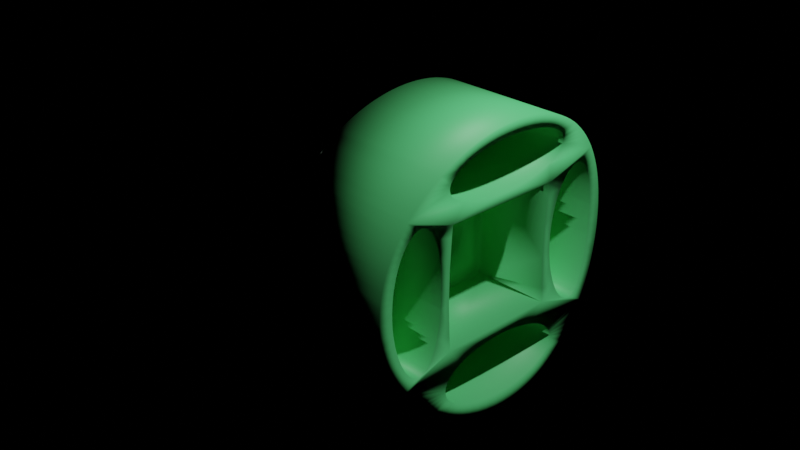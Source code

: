 # Source: continuum_segment_lightgreen.blend  (saved by Blender 3.6.13; exported with 4.5.12 LTS)
import bpy
from mathutils import Matrix  # noqa: F401  (used for matrix-valued properties, if any)

bpy.ops.wm.read_factory_settings(use_empty=True)
scene = bpy.context.scene
scene.name = 'Scene'

# ---- collections
col_collection = bpy.data.collections.new('Collection'); scene.collection.children.link(col_collection)

# ---- materials (node trees are filled in below, after node groups)
mat_material_001 = bpy.data.materials.new('Material.001')
mat_material_001.use_transparent_shadow = False

# ---- material node trees
mat_material_001.use_nodes = True; mat_material_001.node_tree.nodes.clear()
_N = mat_material_001.node_tree.nodes; _L = mat_material_001.node_tree.links
n0 = _N.new('ShaderNodeBsdfPrincipled'); n0.name = 'Principled BSDF'; n0.location = (10, 300)
n0.distribution = 'GGX'
n0.subsurface_method = 'RANDOM_WALK_SKIN'
n0.inputs[0].default_value = (0.1283, 0.8, 0.2508, 1.0)
n0.inputs[3].default_value = 1.45
n0.inputs[27].default_value = (0.0, 0.0, 0.0, 1.0)
n0.inputs[28].default_value = 1.0
n1 = _N.new('ShaderNodeOutputMaterial'); n1.name = 'Material Output'; n1.location = (300, 300)
_L.new(n0.outputs[0], n1.inputs[0])
n1.is_active_output = True

# ---- world
world_world = bpy.data.worlds.new('World'); scene.world = world_world
world_world.use_nodes = True; world_world.node_tree.nodes.clear()
_N = world_world.node_tree.nodes; _L = world_world.node_tree.links
n0 = _N.new('ShaderNodeOutputWorld'); n0.name = 'World Output'; n0.location = (300, 300)
n1 = _N.new('ShaderNodeBsdfGlass'); n1.name = 'Glass BSDF'; n1.location = (10, 300)
n1.distribution = 'BECKMANN'
n1.inputs[0].default_value = (0.8, 0.09022, 0.61, 1.0)
n1.inputs[2].default_value = 1.45
_L.new(n1.outputs[0], n0.inputs[0])
n0.is_active_output = True
world_world.color = (0.05088, 0.05088, 0.05088)
world_world.use_sun_shadow = False
world_world.sun_shadow_jitter_overblur = 0.0

# ---- cameras
cam_camera = bpy.data.cameras.new('Camera')
cam_camera.clip_end = 100.0
cam_camera.ortho_scale = 7.314

# ---- lights
light_light = bpy.data.lights.new('Light', 'POINT')
light_light.transmission_factor = 0.0
light_light.energy = 1000.0
light_light.shadow_soft_size = 0.1
light_light.shadow_maximum_resolution = 0.006
light_light.use_absolute_resolution = True

# ---- meshes
me_continuum_segment = bpy.data.meshes.new('continuum_segment')
me_continuum_segment.from_pydata([(-1.221, -0.483, -0.485), (-1.237, -0.4799, -0.5272), (-1.1, -0.4808, -0.5158), (0.4212, -0.483, 0.485), (0.4366, -0.4799, 0.5272), (0.3, -0.4808, 0.5158), (-0.9686, -0.4471, 0.8544), (-1.004, -0.4448, 0.8722), (-1.63, -0.4466, 0.8582), (-1.038, -0.4422, 0.8924), (-1.064, -0.4398, 0.9108), (-1.089, -0.437, 0.9315), (-1.104, -0.4349, 0.9468), (-1.118, -0.4326, 0.9632), (-1.135, -0.4288, 0.9899), (-1.144, -0.4254, 1.013), (-1.609, -0.4427, 0.8884), (-1.558, -0.434, 0.9535), (-1.149, -0.4221, 1.035), (-1.504, -0.425, 1.016), (-1.446, -0.416, 1.075), (-1.15, -0.4199, 1.05), (-1.385, -0.4069, 1.131), (-1.148, -0.4166, 1.071), (-1.142, -0.4131, 1.093), (-1.302, -0.3954, 1.199), (-1.131, -0.4092, 1.118), (-1.111, -0.4045, 1.145), (-1.333, -0.4654, 0.691), (-1.1, -0.4787, 0.5422), (-1.365, -0.4625, 0.7191), (-1.378, -0.4616, 0.7278), (-1.313, -0.4678, 0.6672), (-1.295, -0.4702, 0.6417), (-1.274, -0.4732, 0.608), (-1.699, -0.4592, 0.75), (-1.738, -0.4668, 0.6773), (-1.614, -0.4714, 0.6287), (-1.593, -0.4685, 0.6599), (-1.575, -0.4664, 0.6815), (-1.666, -0.453, 0.8049), (-1.556, -0.4644, 0.7013), (-1.542, -0.4631, 0.7138), (-1.527, -0.4619, 0.7251), (-1.514, -0.4611, 0.7326), (-1.501, -0.4604, 0.7389), (-1.49, -0.46, 0.7432), (-1.479, -0.4596, 0.7466), (-1.468, -0.4594, 0.7487), (-1.457, -0.4593, 0.7498), (-1.447, -0.4592, 0.75), (-1.436, -0.4593, 0.7492), (-1.425, -0.4595, 0.7475), (-1.415, -0.4598, 0.7448), (-1.403, -0.4602, 0.7406), (-0.6842, -0.4568, 0.7724), (-0.7894, -0.4543, 0.7936), (-0.7, -0.4787, 0.5422), (-1.391, -0.4608, 0.7355), (-0.9273, -0.4492, 0.8366), (-0.885, -0.4511, 0.8212), (0.6242, -0.4595, 0.7472), (0.6352, -0.4593, 0.7491), (0.8299, -0.4465, 0.8587), (0.6014, -0.4603, 0.7401), (0.6134, -0.4598, 0.7444), (0.173, -0.4468, 0.8564), (0.132, -0.449, 0.8385), (0.3, -0.4787, 0.5422), (0.09011, -0.4509, 0.8229), (0.04291, -0.4527, 0.8079), (-0.1, -0.4787, 0.5422), (-0.004844, -0.4542, 0.795), (-0.1096, -0.4566, 0.7734), (-0.4555, -0.4591, 0.7508), (-0.1, -0.4808, 0.5158), (-0.3377, -0.4591, 0.751), (-0.2214, -0.4583, 0.7586), (0.65, -0.4592, 0.75), (0.6606, -0.4593, 0.7495), (0.6711, -0.4594, 0.7481), (0.6823, -0.4597, 0.7457), (0.6932, -0.4601, 0.7422), (0.7057, -0.4606, 0.737), (0.7175, -0.4613, 0.7308), (0.7319, -0.4623, 0.7215), (0.8658, -0.453, 0.8048), (0.7455, -0.4634, 0.711), (0.899, -0.4592, 0.75), (0.7791, -0.4668, 0.677), (0.8007, -0.4695, 0.6485), (0.9383, -0.4668, 0.6774), (0.8199, -0.4723, 0.6181), (0.9737, -0.4737, 0.6025), (0.8678, -0.4807, 0.5159), (1.009, -0.4808, 0.5158), (0.8565, -0.4786, 0.544), (0.8394, -0.4755, 0.5817), (0.4722, -0.4736, 0.6041), (0.4924, -0.4705, 0.6382), (0.5108, -0.468, 0.6644), (0.5315, -0.4656, 0.689), (0.4544, -0.4766, 0.5686), (0.5632, -0.4627, 0.718), (0.5763, -0.4617, 0.727), (0.5899, -0.4609, 0.7348), (0.3013, -0.4027, 1.156), (0.5019, -0.3954, 1.199), (0.2814, -0.3995, 1.175), (0.2599, -0.3965, 1.193), (0.3251, -0.4077, 1.127), (0.3389, -0.4118, 1.101), (0.5851, -0.4069, 1.131), (0.3466, -0.4154, 1.079), (0.6459, -0.416, 1.075), (0.3498, -0.4188, 1.057), (0.7036, -0.425, 1.016), (0.3492, -0.422, 1.036), (0.7577, -0.434, 0.9538), (0.3448, -0.4252, 1.015), (0.8086, -0.4427, 0.8884), (0.3355, -0.4286, 0.9913), (0.3191, -0.4324, 0.9648), (0.3057, -0.4347, 0.9484), (0.291, -0.4368, 0.9334), (0.2673, -0.4395, 0.913), (0.2417, -0.4419, 0.8947), (0.208, -0.4445, 0.8744), (-1.077, -0.3988, 1.179), (-1.049, -0.395, 1.201), (-1.255, -0.3893, 1.233), (-1.186, -0.381, 1.278), (-1.018, -0.3916, 1.22), (-1.114, -0.3731, 1.319), (-1.04, -0.3657, 1.356), (-0.9817, -0.3881, 1.239), (-0.9645, -0.359, 1.39), (-0.944, -0.385, 1.257), (-0.9006, -0.3818, 1.273), (-0.8869, -0.353, 1.419), (-0.8564, -0.3791, 1.288), (-0.8082, -0.3478, 1.443), (-0.7575, -0.3742, 1.314), (-0.7282, -0.3434, 1.464), (-0.6499, -0.3704, 1.333), (-0.6469, -0.34, 1.48), (-0.5651, -0.3375, 1.491), (-0.536, -0.368, 1.345), (-0.4826, -0.336, 1.498), (-0.4189, -0.3671, 1.35), (-0.3998, -0.3355, 1.5), (-0.3174, -0.336, 1.498), (-0.3012, -0.3676, 1.347), (-0.2351, -0.3375, 1.491), (-0.186, -0.3695, 1.338), (-0.1531, -0.34, 1.48), (-0.07207, -0.3434, 1.464), (-0.07605, -0.3728, 1.321), (0.008155, -0.3478, 1.443), (0.02589, -0.3774, 1.297), (0.08723, -0.353, 1.419), (0.07197, -0.38, 1.283), (0.1645, -0.359, 1.39), (0.1173, -0.383, 1.267), (0.2401, -0.3657, 1.357), (0.1573, -0.386, 1.251), (0.196, -0.3894, 1.232), (0.3139, -0.3731, 1.319), (0.2287, -0.3928, 1.214), (0.3854, -0.381, 1.278), (0.4547, -0.3893, 1.233), (0.942, -0.4979, 0.1722), (0.945, -0.4987, 0.136), (1.095, -0.4989, 0.1239), (1.099, -0.4997, 0.06216), (0.9499, -0.5, 0.01886), (1.1, -0.5, 0.0), (1.099, -0.4999, -0.04133), (0.9474, -0.4993, -0.0988), (1.096, -0.4992, -0.1068), (1.09, -0.4979, -0.1721), (0.942, -0.4979, -0.1721), (1.086, -0.4969, -0.206), (0.9375, -0.4967, -0.214), (1.072, -0.494, -0.2878), (0.9206, -0.4924, -0.324), (1.054, -0.4902, -0.3682), (1.033, -0.4858, -0.4426), (0.8969, -0.4869, -0.4259), (1.009, -0.4808, -0.5158), (0.5334, -0.4654, -0.691), (0.3, -0.4787, -0.5422), (0.5648, -0.4625, -0.7191), (0.5776, -0.4616, -0.7278), (0.513, -0.4678, -0.6672), (0.4947, -0.4702, -0.6417), (0.4744, -0.4732, -0.608), (0.8832, -0.4839, -0.472), (0.8672, -0.4806, -0.5173), (1.005, -0.48, -0.526), (0.8508, -0.4775, -0.5572), (0.9738, -0.4737, -0.6023), (0.9384, -0.4668, -0.6773), (0.8321, -0.4743, -0.596), (0.8136, -0.4714, -0.6287), (0.8989, -0.4592, -0.7502), (0.7925, -0.4685, -0.6599), (0.7753, -0.4664, -0.6815), (0.8557, -0.4512, -0.8204), (0.7143, -0.4611, -0.7326), (0.7013, -0.4604, -0.7389), (0.8299, -0.4465, -0.8587), (0.7564, -0.4644, -0.7013), (0.7421, -0.4631, -0.7138), (0.7267, -0.4619, -0.7251), (0.6902, -0.46, -0.7432), (0.6786, -0.4596, -0.7466), (0.668, -0.4594, -0.7487), (0.6573, -0.4593, -0.7498), (0.6468, -0.4592, -0.75), (0.6363, -0.4593, -0.7492), (0.6253, -0.4595, -0.7475), (0.1686, -0.4471, -0.8544), (0.6146, -0.4598, -0.7448), (0.6028, -0.4602, -0.7406), (-0.1158, -0.4568, -0.7724), (-0.01061, -0.4543, -0.7936), (-0.1, -0.4787, -0.5422), (0.5913, -0.4608, -0.7355), (0.1273, -0.4492, -0.8366), (0.08497, -0.4511, -0.8212), (-1.424, -0.4595, -0.7472), (-1.435, -0.4593, -0.7491), (-1.63, -0.4466, -0.8582), (-1.401, -0.4603, -0.7401), (-1.413, -0.4598, -0.7444), (-0.973, -0.4468, -0.8564), (-0.932, -0.449, -0.8385), (-1.1, -0.4787, -0.5422), (-0.8901, -0.4509, -0.8229), (-0.8429, -0.4527, -0.8079), (-0.7, -0.4787, -0.5422), (-0.7952, -0.4542, -0.795), (-0.6904, -0.4566, -0.7734), (-0.3445, -0.4591, -0.7508), (-0.7, -0.4808, -0.5158), (-0.4623, -0.4591, -0.751), (-0.5786, -0.4583, -0.7586), (-1.45, -0.4592, -0.75), (-1.461, -0.4593, -0.7495), (-1.471, -0.4594, -0.7481), (-1.482, -0.4597, -0.7457), (-1.493, -0.4601, -0.7422), (-1.506, -0.4606, -0.737), (-1.518, -0.4613, -0.7308), (-1.532, -0.4623, -0.7215), (-1.656, -0.4512, -0.8204), (-1.545, -0.4634, -0.711), (-1.699, -0.4592, -0.75), (-1.579, -0.4668, -0.677), (-1.601, -0.4695, -0.6485), (-1.738, -0.4668, -0.6773), (-1.62, -0.4723, -0.6181), (-1.774, -0.4737, -0.6027), (-1.668, -0.4807, -0.5159), (-1.805, -0.48, -0.526), (-1.657, -0.4786, -0.544), (-1.639, -0.4755, -0.5817), (-1.272, -0.4736, -0.6041), (-1.292, -0.4705, -0.6382), (-1.311, -0.468, -0.6644), (-1.332, -0.4656, -0.689), (-1.254, -0.4766, -0.5686), (-1.363, -0.4627, -0.718), (-1.376, -0.4617, -0.727), (-1.39, -0.4609, -0.7348), (0.3308, -0.4092, -1.118), (0.311, -0.4045, -1.145), (0.5213, -0.398, -1.184), (0.2382, -0.4422, -0.8924), (0.2644, -0.4398, -0.9108), (0.2041, -0.4448, -0.8722), (0.289, -0.437, -0.9315), (0.3042, -0.4349, -0.9468), (0.318, -0.4326, -0.9632), (0.3422, -0.4131, -1.093), (0.3444, -0.4254, -1.013), (0.3491, -0.4221, -1.035), (0.7579, -0.434, -0.9536), (0.3348, -0.4288, -0.9899), (0.795, -0.4404, -0.9066), (0.3481, -0.4166, -1.071), (0.5849, -0.4069, -1.131), (0.35, -0.4199, -1.05), (0.6459, -0.416, -1.075), (0.7037, -0.425, -1.016), (0.277, -0.3988, -1.179), (0.2485, -0.395, -1.201), (0.4447, -0.3881, -1.24), (0.3855, -0.381, -1.278), (0.3142, -0.3731, -1.319), (0.2181, -0.3916, -1.22), (0.2402, -0.3657, -1.357), (0.1817, -0.3881, -1.239), (0.1642, -0.359, -1.39), (0.144, -0.385, -1.257), (0.1006, -0.3818, -1.273), (0.08705, -0.353, -1.419), (0.05638, -0.3791, -1.288), (0.008165, -0.3478, -1.443), (-0.04246, -0.3742, -1.314), (-0.07198, -0.3434, -1.464), (-0.1501, -0.3704, -1.333), (-0.1528, -0.34, -1.479), (-0.235, -0.3375, -1.491), (-0.264, -0.368, -1.345), (-0.3176, -0.336, -1.498), (-0.3811, -0.3671, -1.35), (-0.4, -0.3355, -1.5), (-0.4827, -0.336, -1.498), (-0.4988, -0.3676, -1.347), (-0.565, -0.3375, -1.491), (-0.614, -0.3695, -1.338), (-0.6467, -0.34, -1.48), (-0.728, -0.3434, -1.464), (-0.724, -0.3728, -1.321), (-0.8084, -0.3478, -1.443), (-0.8259, -0.3774, -1.297), (-0.887, -0.353, -1.419), (-0.872, -0.38, -1.283), (-0.9645, -0.359, -1.39), (-0.9173, -0.383, -1.267), (-1.04, -0.3657, -1.357), (-0.9573, -0.386, -1.251), (-0.996, -0.3894, -1.232), (-1.114, -0.3731, -1.319), (-1.029, -0.3928, -1.214), (-1.186, -0.381, -1.278), (-1.06, -0.3965, -1.193), (-1.081, -0.3995, -1.175), (-1.302, -0.3954, -1.199), (-1.245, -0.3881, -1.239), (-1.101, -0.4027, -1.156), (-1.125, -0.4077, -1.127), (-1.321, -0.398, -1.184), (-1.139, -0.4118, -1.101), (-1.385, -0.4069, -1.131), (-1.147, -0.4154, -1.079), (-1.446, -0.416, -1.075), (-1.15, -0.4188, -1.057), (-1.503, -0.425, -1.016), (-1.149, -0.422, -1.036), (-1.558, -0.434, -0.9536), (-1.145, -0.4252, -1.015), (-1.595, -0.4404, -0.9066), (-1.135, -0.4286, -0.9913), (-1.119, -0.4324, -0.9648), (-1.106, -0.4347, -0.9484), (-1.091, -0.4368, -0.9334), (-1.067, -0.4395, -0.913), (-1.042, -0.4419, -0.8947), (-1.008, -0.4445, -0.8744), (-1.673, -0.4819, -0.5006), (-1.688, -0.4849, -0.4564), (-1.833, -0.4858, -0.4424), (-1.714, -0.4908, -0.3575), (-1.854, -0.4902, -0.3682), (-1.872, -0.494, -0.2875), (-1.733, -0.4955, -0.2499), (-1.886, -0.4969, -0.206), (-1.742, -0.4979, -0.1722), (-1.89, -0.4979, -0.1721), (-1.745, -0.4987, -0.136), (-1.896, -0.4992, -0.107), (-1.75, -0.5, -0.01886), (-1.899, -0.4999, -0.04133), (-1.899, -0.4999, 0.04135), (-1.747, -0.4993, 0.0988), (-1.895, -0.4989, 0.1239), (-1.89, -0.4979, 0.1722), (-1.742, -0.4979, 0.1721), (-1.882, -0.4962, 0.2302), (-1.738, -0.4967, 0.214), (-1.872, -0.494, 0.2876), (-1.721, -0.4924, 0.324), (-1.854, -0.4902, 0.3684), (-1.832, -0.4855, 0.4478), (-1.697, -0.4869, 0.4259), (-1.809, -0.4808, 0.5158), (-1.683, -0.4839, 0.472), (-1.667, -0.4806, 0.5173), (-1.774, -0.4737, 0.6025), (-1.651, -0.4775, 0.5572), (-1.632, -0.4743, 0.596), (0.8734, -0.4819, 0.5006), (0.8881, -0.4849, 0.4564), (1.032, -0.4855, 0.4478), (0.9137, -0.4908, 0.3575), (1.09, -0.4979, 0.1721), (1.082, -0.4962, 0.23), (0.9329, -0.4955, 0.2499), (1.072, -0.494, 0.2876), (1.054, -0.4902, 0.3681), (-0.1, -0.4949, -0.2646), (-0.1429, -0.4932, -0.3064), (-0.1, -0.4808, -0.5158), (-0.1705, -0.4922, -0.3276), (-0.2, -0.4913, -0.3464), (-0.231, -0.4905, -0.3625), (-0.2632, -0.4898, -0.3759), (-0.2964, -0.4892, -0.3863), (-0.3305, -0.4888, -0.3939), (-0.3652, -0.4885, -0.3985), (-0.4, -0.4884, -0.4), (-0.228, -0.4584, -0.758), (-0.4348, -0.4885, -0.3985), (-0.4695, -0.4888, -0.3939), (-0.5035, -0.4892, -0.3864), (-0.5368, -0.4898, -0.3759), (-0.569, -0.4905, -0.3625), (-0.6, -0.4913, -0.3464), (-0.6294, -0.4922, -0.3277), (-0.6571, -0.4932, -0.3064), (-0.7, -0.4949, -0.2646), (0.4564, -0.4762, -0.573), (0.4386, -0.4795, -0.532), (0.3, -0.4808, -0.5158), (0.4322, -0.4807, -0.5159), (0.4229, -0.4826, -0.4901), (0.4079, -0.4858, -0.443), (0.395, -0.4887, -0.3952), (0.3, -0.4922, -0.3294), (0.3734, -0.4939, -0.2904), (0.3, -0.4979, -0.1721), (0.3586, -0.4977, -0.1786), (0.3, -0.4991, -0.1098), (0.351, -0.4997, -0.06228), (0.3, -0.4991, 0.1098), (0.3508, -0.4998, 0.05554), (0.3, -0.4979, 0.1721), (0.358, -0.4979, 0.172), (0.3, -0.4922, 0.3294), (0.3724, -0.4942, 0.2842), (0.3936, -0.489, 0.3894), (-0.7, -0.4949, 0.2646), (-0.6571, -0.4932, 0.3064), (-0.7, -0.4808, 0.5158), (-0.6293, -0.4922, 0.3277), (-0.6, -0.4913, 0.3464), (-0.5691, -0.4905, 0.3625), (-0.5368, -0.4898, 0.3759), (-0.5034, -0.4892, 0.3864), (-0.4695, -0.4888, 0.3939), (-0.435, -0.4885, 0.3985), (-0.4, -0.4884, 0.4), (-0.572, -0.4584, 0.758), (-0.3651, -0.4885, 0.3985), (-0.3305, -0.4888, 0.3939), (-0.2963, -0.4892, 0.3863), (-0.2632, -0.4898, 0.3759), (-0.231, -0.4905, 0.3626), (-0.2, -0.4913, 0.3464), (-0.1705, -0.4922, 0.3276), (-0.1429, -0.4932, 0.3064), (-0.1, -0.4949, 0.2646), (-1.256, -0.4762, 0.573), (-1.239, -0.4795, 0.532), (-1.1, -0.4808, 0.5158), (-1.232, -0.4807, 0.5159), (-1.223, -0.4826, 0.4901), (-1.208, -0.4858, 0.443), (-1.195, -0.4887, 0.3952), (-1.1, -0.4922, 0.3294), (-1.173, -0.4939, 0.2904), (-1.1, -0.4979, 0.1721), (-1.159, -0.4977, 0.1786), (-1.1, -0.4991, 0.1098), (-1.151, -0.4997, 0.06228), (-1.1, -0.4991, -0.1098), (-1.151, -0.4998, -0.05554), (-1.1, -0.4979, -0.1721), (-1.158, -0.4979, -0.172), (-1.1, -0.4922, -0.3294), (-1.172, -0.4942, -0.2842), (-1.194, -0.489, -0.3894), (0.8734, 0.8536, 0.5006), (0.865, 0.8553, 0.523), (1.006, 0.8553, 0.5229), (-1.298, 0.9406, 1.202), (-1.049, 0.9404, 1.201), (-1.077, 0.9367, 1.179), (-1.111, 0.9309, 1.145), (-1.131, 0.9263, 1.118), (-1.385, 0.9285, 1.131), (-1.142, 0.9224, 1.093), (-1.148, 0.9189, 1.071), (-1.446, 0.9195, 1.075), (-1.15, 0.9156, 1.05), (-1.504, 0.9105, 1.016), (-1.149, 0.9133, 1.035), (-1.558, 0.9015, 0.9535), (-1.609, 0.8927, 0.8884), (-1.144, 0.9101, 1.013), (-1.627, 0.8895, 0.8634), (-1.135, 0.9066, 0.9899), (-1.118, 0.9028, 0.9632), (-1.104, 0.9005, 0.9468), (-1.089, 0.8985, 0.9315), (-1.064, 0.8957, 0.9108), (0.24, 0.9698, 1.357), (0.3139, 0.9624, 1.319), (0.2287, 0.9427, 1.214), (0.3857, 0.9545, 1.278), (0.2599, 0.939, 1.193), (0.196, 0.946, 1.232), (0.1573, 0.9494, 1.251), (0.1645, 0.9765, 1.39), (0.1173, 0.9525, 1.267), (0.087, 0.9825, 1.419), (0.07197, 0.9555, 1.283), (0.02589, 0.9581, 1.297), (0.008155, 0.9877, 1.443), (-0.07605, 0.9626, 1.321), (-0.07178, 0.992, 1.464), (-0.1531, 0.9955, 1.48), (-0.186, 0.966, 1.338), (-0.2351, 0.998, 1.491), (-0.3012, 0.9679, 1.347), (-0.3174, 0.9995, 1.498), (-0.4001, 1.0, 1.5), (-0.4189, 0.9684, 1.35), (-0.4826, 0.9995, 1.498), (-0.536, 0.9674, 1.345), (-0.5649, 0.998, 1.491), (-0.6469, 0.9955, 1.48), (-0.6499, 0.965, 1.333), (-0.7282, 0.992, 1.464), (-0.7575, 0.9613, 1.314), (-0.8082, 0.9877, 1.443), (-0.8872, 0.9825, 1.419), (-0.8564, 0.9564, 1.288), (-0.9645, 0.9765, 1.39), (-0.9006, 0.9536, 1.273), (-0.944, 0.9505, 1.257), (-1.04, 0.9697, 1.357), (-0.9817, 0.9474, 1.239), (-1.114, 0.9624, 1.319), (-1.018, 0.9438, 1.22), (-1.186, 0.9545, 1.278), (-1.255, 0.9461, 1.233), (0.2417, 0.8936, 0.8947), (0.2673, 0.896, 0.913), (0.8263, 0.8896, 0.8638), (0.208, 0.8909, 0.8744), (0.291, 0.8987, 0.9334), (0.3057, 0.9008, 0.9484), (0.3191, 0.9031, 0.9648), (0.3355, 0.9068, 0.9913), (0.3448, 0.9103, 1.015), (0.8086, 0.8927, 0.8884), (0.758, 0.9015, 0.9534), (0.7036, 0.9105, 1.016), (0.3492, 0.9135, 1.036), (0.6458, 0.9195, 1.075), (0.3498, 0.9167, 1.057), (0.5851, 0.9285, 1.131), (0.3466, 0.92, 1.079), (0.4976, 0.9406, 1.202), (0.3389, 0.9237, 1.101), (0.3251, 0.9278, 1.127), (0.3013, 0.9328, 1.156), (0.4547, 0.9461, 1.233), (0.2814, 0.936, 1.175), (0.5763, 0.8738, 0.727), (0.5632, 0.8728, 0.718), (0.25, 0.8661, 0.65), (0.9737, 0.8618, 0.6025), (0.8565, 0.8569, 0.544), (0.8394, 0.86, 0.5817), (0.9383, 0.8687, 0.6775), (0.8199, 0.8631, 0.6181), (0.899, 0.8762, 0.75), (0.8007, 0.8659, 0.6485), (0.7791, 0.8687, 0.677), (0.8641, 0.8828, 0.8076), (0.7455, 0.8721, 0.711), (0.7319, 0.8732, 0.7215), (0.7175, 0.8742, 0.7308), (0.7057, 0.8748, 0.737), (0.6932, 0.8754, 0.7422), (0.6823, 0.8758, 0.7457), (0.6711, 0.876, 0.7481), (0.6606, 0.8762, 0.7495), (0.65, 0.8762, 0.75), (0.6352, 0.8761, 0.7491), (0.6242, 0.8759, 0.7472), (0.6134, 0.8756, 0.7444), (0.6014, 0.8752, 0.7401), (0.5899, 0.8746, 0.7348), (0.5315, 0.8699, 0.689), (0.5108, 0.8674, 0.6644), (0.4924, 0.865, 0.6382), (0.4366, 0.8556, 0.5272), (0.25, 0.8553, 0.5229), (0.4544, 0.8589, 0.5686), (0.4722, 0.8619, 0.6041), (-1.038, 0.8933, 0.8924), (-1.004, 0.8907, 0.8722), (-1.05, 0.8661, 0.65), (-0.9686, 0.8884, 0.8544), (-0.9273, 0.8862, 0.8366), (-0.885, 0.8844, 0.8212), (-0.7894, 0.8811, 0.7936), (-0.6842, 0.8787, 0.7724), (-0.572, 0.8771, 0.758), (-0.4555, 0.8763, 0.7508), (-0.3377, 0.8763, 0.751), (-0.2214, 0.8772, 0.7586), (-0.1096, 0.8788, 0.7734), (-0.004844, 0.8813, 0.795), (0.04291, 0.8828, 0.8079), (0.09011, 0.8846, 0.8229), (0.132, 0.8865, 0.8385), (0.173, 0.8887, 0.8564), (-1.295, 0.8653, 0.6417), (-1.313, 0.8677, 0.6672), (-1.274, 0.8622, 0.608), (-1.333, 0.8701, 0.691), (-1.365, 0.8729, 0.7191), (-1.378, 0.8739, 0.7278), (-1.415, 0.8757, 0.7448), (-1.403, 0.8752, 0.7406), (-1.391, 0.8747, 0.7355), (-1.425, 0.876, 0.7475), (-1.436, 0.8761, 0.7492), (-1.447, 0.8762, 0.75), (-1.457, 0.8762, 0.7498), (-1.468, 0.8761, 0.7487), (-1.479, 0.8759, 0.7466), (-1.49, 0.8755, 0.7432), (-1.501, 0.875, 0.7389), (-1.514, 0.8744, 0.7326), (-1.527, 0.8736, 0.7251), (-1.542, 0.8724, 0.7138), (-1.664, 0.8827, 0.8075), (-1.556, 0.8711, 0.7013), (-1.699, 0.8762, 0.75), (-1.575, 0.8691, 0.6815), (-1.593, 0.867, 0.6599), (-1.738, 0.8687, 0.6775), (-1.614, 0.8641, 0.6287), (-1.632, 0.8612, 0.596), (-1.774, 0.8618, 0.6025), (-1.651, 0.8579, 0.5572), (-1.806, 0.8553, 0.5229), (0.9499, 0.8355, 0.01886), (1.099, 0.8356, -0.04133), (0.9474, 0.8362, -0.0988), (1.097, 0.8362, -0.1013), (0.943, 0.8374, -0.1612), (1.091, 0.8373, -0.1611), (0.9375, 0.8388, -0.214), (0.8881, 0.8505, 0.4564), (1.032, 0.85, 0.4478), (0.9137, 0.8447, 0.3575), (1.054, 0.8453, 0.3683), (0.9329, 0.84, 0.2499), (1.072, 0.8414, 0.2876), (0.9411, 0.8378, 0.1812), (1.089, 0.8378, 0.1811), (0.945, 0.8368, 0.136), (1.095, 0.8366, 0.1239), (1.099, 0.8356, 0.04112), (-1.699, 0.8762, -0.7499), (-1.579, 0.8687, -0.677), (-1.656, 0.8843, -0.8204), (-1.545, 0.8721, -0.711), (-1.64, 0.8871, -0.8436), (-1.532, 0.8732, -0.7215), (-1.518, 0.8742, -0.7308), (-1.506, 0.8748, -0.737), (-1.493, 0.8754, -0.7422), (-1.482, 0.8758, -0.7457), (-1.471, 0.876, -0.7481), (-1.461, 0.8762, -0.7495), (-1.45, 0.8762, -0.75), (-1.435, 0.8761, -0.7491), (-1.424, 0.8759, -0.7472), (-1.413, 0.8756, -0.7444), (-1.05, 0.8661, -0.65), (-1.401, 0.8752, -0.7401), (-1.39, 0.8746, -0.7348), (-1.376, 0.8738, -0.727), (-1.363, 0.8728, -0.718), (-1.332, 0.8699, -0.689), (-1.311, 0.8674, -0.6644), (-1.292, 0.865, -0.6382), (-1.272, 0.8619, -0.6041), (0.25, 0.8661, -0.65), (-0.01061, 0.8811, -0.7936), (-0.1158, 0.8787, -0.7724), (-0.4623, 0.8763, -0.751), (-0.3445, 0.8763, -0.7508), (-0.228, 0.8771, -0.758), (-0.5786, 0.8772, -0.7586), (-0.6904, 0.8788, -0.7734), (-0.7952, 0.8813, -0.795), (0.513, 0.8677, -0.6672), (0.5334, 0.8701, -0.691), (0.4564, 0.8592, -0.573), (0.4744, 0.8622, -0.608), (0.4947, 0.8653, -0.6417), (0.5648, 0.8729, -0.7191), (0.5776, 0.8739, -0.7278), (0.5913, 0.8747, -0.7355), (0.6028, 0.8752, -0.7406), (0.6146, 0.8757, -0.7448), (0.84, 0.8871, -0.844), (0.6253, 0.876, -0.7475), (0.6363, 0.8761, -0.7492), (0.6468, 0.8762, -0.75), (0.6573, 0.8762, -0.7498), (0.668, 0.8761, -0.7487), (0.6786, 0.8759, -0.7466), (0.6902, 0.8755, -0.7432), (0.7013, 0.875, -0.7389), (0.7143, 0.8744, -0.7326), (0.7267, 0.8736, -0.7251), (0.7421, 0.8724, -0.7138), (0.8557, 0.8843, -0.8204), (0.7564, 0.8711, -0.7013), (0.8992, 0.8762, -0.7498), (0.7753, 0.8691, -0.6815), (0.7925, 0.867, -0.6599), (0.9384, 0.8687, -0.6773), (0.8136, 0.8641, -0.6287), (0.8321, 0.8612, -0.596), (0.9737, 0.8618, -0.6025), (0.8508, 0.8579, -0.5572), (1.005, 0.8555, -0.526), (0.8672, 0.8548, -0.5173), (1.013, 0.8538, -0.503), (0.8832, 0.8516, -0.472), (1.035, 0.8492, -0.4363), (0.8969, 0.8486, -0.4259), (1.054, 0.8453, -0.3682), (0.9206, 0.8431, -0.324), (1.072, 0.8414, -0.2873), (1.086, 0.8385, -0.206), (0.25, 0.8373, -0.1611), (0.357, 0.8373, -0.1612), (0.3586, 0.8378, -0.1786), (0.25, 0.8538, -0.503), (0.3734, 0.8416, -0.2904), (0.395, 0.8468, -0.3952), (0.4079, 0.8497, -0.443), (0.4229, 0.8528, -0.4901), (0.4386, 0.856, -0.532), (0.25, 0.8378, 0.1811), (0.358, 0.8376, 0.172), (0.3508, 0.8357, 0.05554), (0.351, 0.8358, -0.06228), (0.4212, 0.8525, 0.485), (0.3936, 0.8464, 0.3894), (0.3724, 0.8413, 0.2842), (-1.733, 0.84, -0.2499), (-1.714, 0.8447, -0.3575), (-1.854, 0.8453, -0.3682), (-1.835, 0.8492, -0.436), (-1.688, 0.8505, -0.4564), (-1.813, 0.8538, -0.5032), (-1.673, 0.8536, -0.5006), (-1.805, 0.8555, -0.526), (-1.657, 0.8569, -0.544), (-1.774, 0.8618, -0.6027), (-1.639, 0.86, -0.5817), (-1.738, 0.8687, -0.6773), (-1.62, 0.8631, -0.6181), (-1.601, 0.8659, -0.6485), (-1.872, 0.8414, -0.2875), (-1.886, 0.8385, -0.206), (-1.743, 0.8373, -0.1612), (-1.891, 0.8374, -0.1612), (-1.745, 0.8368, -0.136), (-1.897, 0.8362, -0.1014), (-1.75, 0.8355, -0.01886), (-1.667, 0.8548, 0.5173), (-1.683, 0.8516, 0.472), (-1.832, 0.85, 0.4478), (-1.697, 0.8486, 0.4259), (-1.854, 0.8453, 0.3681), (-1.721, 0.8431, 0.324), (-1.872, 0.8414, 0.2876), (-1.738, 0.8388, 0.214), (-1.889, 0.8378, 0.1811), (-1.741, 0.8378, 0.1812), (-1.895, 0.8366, 0.1239), (-1.747, 0.8362, 0.0988), (-1.899, 0.8356, 0.04136), (-1.899, 0.8356, -0.04133), (-1.05, 0.8378, 0.1811), (-1.159, 0.8378, 0.1786), (-1.173, 0.8416, 0.2904), (-1.208, 0.8497, 0.443), (-1.223, 0.8528, 0.4901), (-1.05, 0.8553, 0.5229), (-1.239, 0.856, 0.532), (-1.256, 0.8592, 0.573), (-1.195, 0.8468, 0.3952), (-1.05, 0.8373, -0.1611), (-1.151, 0.8357, -0.05554), (-1.151, 0.8358, 0.06228), (-1.254, 0.8589, -0.5686), (-1.237, 0.8556, -0.5272), (-1.05, 0.8538, -0.503), (-1.228, 0.8538, -0.5031), (-1.221, 0.8525, -0.485), (-1.194, 0.8464, -0.3894), (-1.172, 0.8413, -0.2842), (-1.158, 0.8376, -0.172), (0.3491, 0.9133, -1.035), (0.7036, 0.9105, -1.016), (0.35, 0.9156, -1.05), (0.6459, 0.9195, -1.075), (0.3481, 0.9189, -1.071), (0.5863, 0.9284, -1.13), (0.3422, 0.9224, -1.093), (0.5233, 0.9372, -1.182), (0.3308, 0.9263, -1.118), (0.3348, 0.9066, -0.9899), (0.3444, 0.9101, -1.013), (0.8002, 0.8942, -0.8997), (0.7579, 0.9015, -0.9536), (0.318, 0.9028, -0.9632), (0.3042, 0.9005, -0.9468), (0.289, 0.8985, -0.9315), (0.2644, 0.8957, -0.9108), (0.2382, 0.8933, -0.8924), (0.2041, 0.8907, -0.8722), (0.1686, 0.8884, -0.8544), (0.1273, 0.8862, -0.8366), (0.08497, 0.8844, -0.8212), (-1.186, 0.9545, -1.278), (-1.081, 0.936, -1.175), (-1.06, 0.939, -1.193), (-1.114, 0.9624, -1.319), (-1.029, 0.9427, -1.214), (-1.04, 0.9697, -1.357), (-0.996, 0.946, -1.232), (-0.9573, 0.9494, -1.251), (-0.9646, 0.9764, -1.39), (-0.9173, 0.9525, -1.267), (-0.887, 0.9825, -1.419), (-0.872, 0.9555, -1.283), (-0.8259, 0.9581, -1.297), (-0.8083, 0.9877, -1.443), (-0.724, 0.9626, -1.321), (-0.728, 0.992, -1.464), (-0.6468, 0.9955, -1.48), (-0.614, 0.966, -1.338), (-0.565, 0.998, -1.491), (-0.4988, 0.9679, -1.347), (-0.4828, 0.9995, -1.498), (-0.4, 1.0, -1.5), (-0.3811, 0.9684, -1.35), (-0.3171, 0.9995, -1.498), (-0.264, 0.9674, -1.345), (-0.235, 0.998, -1.491), (-0.1531, 0.9955, -1.48), (-0.1501, 0.965, -1.333), (-0.07198, 0.992, -1.464), (-0.04246, 0.9613, -1.314), (0.00793, 0.9877, -1.443), (0.08705, 0.9825, -1.419), (0.05638, 0.9564, -1.288), (0.1647, 0.9764, -1.39), (0.1006, 0.9536, -1.273), (0.144, 0.9505, -1.257), (0.2402, 0.9697, -1.357), (0.1817, 0.9474, -1.239), (0.3139, 0.9624, -1.319), (0.5213, 0.9375, -1.184), (0.277, 0.9367, -1.179), (0.311, 0.9309, -1.145), (0.2181, 0.9438, -1.22), (0.2485, 0.9404, -1.201), (0.3855, 0.9545, -1.278), (0.4545, 0.9462, -1.233), (-1.008, 0.8909, -0.8744), (-1.042, 0.8936, -0.8947), (-0.973, 0.8887, -0.8564), (-0.8429, 0.8828, -0.8079), (-0.8901, 0.8846, -0.8229), (-0.932, 0.8865, -0.8385), (-1.067, 0.896, -0.913), (-1.091, 0.8987, -0.9334), (-1.106, 0.9008, -0.9484), (-1.139, 0.9237, -1.101), (-1.125, 0.9278, -1.127), (-1.321, 0.9375, -1.184), (-1.119, 0.9031, -0.9648), (-1.135, 0.9068, -0.9913), (-1.6, 0.8942, -0.8996), (-1.145, 0.9103, -1.015), (-1.147, 0.92, -1.079), (-1.386, 0.9284, -1.13), (-1.15, 0.9167, -1.057), (-1.446, 0.9195, -1.075), (-1.149, 0.9135, -1.036), (-1.503, 0.9105, -1.016), (-1.558, 0.9015, -0.9536), (-1.255, 0.9461, -1.233), (-1.101, 0.9328, -1.156), (-0.1, -1.2, -0.35), (-0.1, -1.2, -0.2646), (-0.1, -0.5047, -0.4824), (-0.1, -0.5169, -0.4712), (-0.1, -0.5307, -0.4621), (-0.1, -0.5459, -0.4554), (-0.1, -0.4814, -0.5258), (-0.1, -0.4867, -0.5101), (-0.1, -0.4946, -0.4955), (-0.1, -1.117, -0.4485), (-0.1, -1.134, -0.444), (-0.1, -1.1, -0.45), (-0.1, -1.15, -0.4366), (-0.1, -1.164, -0.4266), (-0.1, -0.5619, -0.4514), (-0.1, -0.5784, -0.45), (-0.1, -1.198, -0.3674), (-0.1, -1.194, -0.3842), (-0.1, -1.177, -0.4143), (-0.1, -1.187, -0.4), (-0.7, -1.2, 0.35), (-0.7, -1.2, 0.2646), (-0.7, -0.4814, 0.5258), (-0.7, -0.4867, 0.5101), (-0.7, -0.4946, 0.4955), (-0.7, -0.5047, 0.4824), (-0.7, -0.5169, 0.4712), (-0.7, -0.5307, 0.4621), (-0.7, -0.5459, 0.4554), (-0.7, -0.5619, 0.4514), (-0.7, -0.5784, 0.45), (-0.7, -1.1, 0.45), (-0.7, -1.117, 0.4485), (-0.7, -1.164, 0.4266), (-0.7, -1.177, 0.4143), (-0.7, -1.187, 0.4), (-0.7, -1.134, 0.444), (-0.7, -1.15, 0.4366), (-0.7, -1.198, 0.3674), (-0.7, -1.194, 0.3842), (-1.05, 0.05, 0.65), (-1.05, 0.05, -0.65), (0.25, 0.05, -0.65), (0.25, 0.05, 0.65), (-0.05359, 0.0, -0.2), (-0.02412, 0.0, -0.1368), (0.2, 0.0, -0.6), (-0.5368, 0.0, 0.3759), (-0.6, 0.0, 0.3464), (-1.0, 0.0, 0.6), (-0.6571, 0.0, 0.3064), (-0.7759, 0.0, -0.1368), (-0.7464, 0.0, -0.2), (-1.0, 0.0, -0.6), (-0.7064, 0.0, -0.2571), (-0.2632, 0.0, -0.3759), (-0.2, 0.0, -0.3464), (-0.7064, 0.0, 0.2571), (-0.7464, 0.0, 0.2), (-0.7759, 0.0, 0.1368), (-0.6571, 0.0, -0.3064), (-0.6, 0.0, -0.3464), (-0.5368, 0.0, -0.3759), (-0.1429, 0.0, -0.3064), (-0.09358, 0.0, -0.2571), (-0.7939, 0.0, 0.06946), (-0.8, 0.0, 0.0), (-0.7939, 0.0, -0.06946), (-0.4695, 0.0, -0.3939), (-0.4, 0.0, -0.4), (-0.3305, 0.0, -0.3939), (-0.006077, 0.0, -0.06946), (0.0, 0.0, 0.0), (0.2, 0.0, 0.6), (-0.2, 0.0, 0.3464), (-0.2632, 0.0, 0.3759), (-0.006077, 0.0, 0.06946), (-0.02412, 0.0, 0.1368), (-0.05359, 0.0, 0.2), (-0.09358, 0.0, 0.2571), (-0.1429, 0.0, 0.3064), (-0.3305, 0.0, 0.3939), (-0.4, 0.0, 0.4), (-0.4695, 0.0, 0.3939), (-1.009, 0.0007596, 0.6087), (0.2087, 0.0007596, 0.6087), (-1.017, 0.003015, 0.6171), (0.2171, 0.003015, 0.6171), (-1.025, 0.006699, 0.625), (0.225, 0.006699, 0.625), (-1.032, 0.0117, 0.6321), (0.2321, 0.0117, 0.6321), (-1.038, 0.01786, 0.6383), (0.2383, 0.01786, 0.6383), (-1.043, 0.025, 0.6433), (0.2433, 0.025, 0.6433), (0.241, 0.02132, 0.641), (-1.041, 0.02132, 0.641), (0.2453, 0.02887, 0.6453), (-1.045, 0.02887, 0.6453), (0.247, 0.0329, 0.647), (-1.047, 0.0329, 0.647), (0.2483, 0.03706, 0.6483), (-1.048, 0.03706, 0.6483), (0.2492, 0.04132, 0.6492), (-1.049, 0.04132, 0.6492), (-1.05, 0.04564, 0.6498), (0.2498, 0.04564, 0.6498), (0.2087, 0.0007596, -0.6087), (0.2171, 0.003015, -0.6171), (0.225, 0.006699, -0.625), (0.2321, 0.0117, -0.6321), (0.2383, 0.01786, -0.6383), (0.241, 0.02132, -0.641), (0.2433, 0.025, -0.6433), (0.2453, 0.02887, -0.6453), (0.247, 0.0329, -0.647), (0.2483, 0.03706, -0.6483), (0.2492, 0.04132, -0.6492), (0.2498, 0.04564, -0.6498), (-1.05, 0.04564, -0.6498), (-1.049, 0.04132, -0.6492), (-1.048, 0.03706, -0.6483), (-1.047, 0.0329, -0.647), (-1.045, 0.02887, -0.6453), (-1.043, 0.025, -0.6433), (-1.041, 0.02132, -0.641), (-1.038, 0.01786, -0.6383), (-1.032, 0.0117, -0.6321), (-1.025, 0.006699, -0.625), (-1.017, 0.003015, -0.6171), (-1.009, 0.0007596, -0.6087), (0.2, -0.592, 0.3342), (0.2, -0.5856, 0.45), (0.2, -1.1, 0.45), (0.2, -0.5856, -0.45), (0.2, -0.592, -0.3342), (0.2, -1.1, -0.45), (0.2, -0.5991, -0.1114), (0.2, -0.5991, 0.1114), (0.2003, -0.5784, -0.45), (-0.1, -0.4814, 0.5258), (-0.1, -1.2, 0.2646), (-0.1, -1.2, 0.35), (-0.1, -0.5619, 0.4514), (-0.1, -0.5459, 0.4554), (-0.1, -0.5307, 0.4621), (-0.1, -0.5169, 0.4712), (-0.1, -0.5047, 0.4824), (-0.1, -0.4946, 0.4955), (-0.1, -0.4867, 0.5101), (-0.1, -1.134, 0.444), (-0.1, -1.15, 0.4366), (-0.1, -1.198, 0.3674), (-0.1, -1.117, 0.4485), (-0.1, -1.1, 0.45), (-0.1, -0.5784, 0.45), (-0.1, -1.194, 0.3842), (-0.1, -1.187, 0.4), (-0.1, -1.164, 0.4266), (-0.1, -1.177, 0.4143), (0.2003, -0.5784, 0.45), (0.1, -1.2, 0.35), (-0.05359, -1.2, 0.2), (-0.02412, -1.2, 0.1368), (-0.006077, -1.2, 0.06946), (0.0, -1.2, 0.0), (0.1, -1.2, -0.35), (-0.006077, -1.2, -0.06946), (-0.02412, -1.2, -0.1368), (-0.09358, -1.2, -0.2571), (-0.05359, -1.2, -0.2), (-0.09358, -1.2, 0.2571), (-1.0, -0.592, -0.3342), (-1.0, -0.5856, -0.45), (-1.0, -1.1, -0.45), (-1.0, -0.5856, 0.45), (-1.0, -0.592, 0.3342), (-1.0, -1.1, 0.45), (-1.0, -0.5991, 0.1114), (-1.0, -0.5991, -0.1114), (-1.0, -0.5784, 0.45), (-0.7, -0.4814, -0.5258), (-0.7, -0.5784, -0.45), (-0.7, -0.5619, -0.4514), (-0.7, -0.5459, -0.4554), (-0.7, -0.5307, -0.4621), (-0.7, -0.5169, -0.4712), (-0.7, -1.2, -0.2646), (-0.7, -1.2, -0.35), (-0.7, -0.5047, -0.4824), (-0.7, -0.4946, -0.4955), (-0.7, -0.4867, -0.5101), (-0.7, -1.1, -0.45), (-0.7, -1.198, -0.3674), (-0.7, -1.194, -0.3842), (-0.7, -1.187, -0.4), (-0.7, -1.177, -0.4143), (-0.7, -1.134, -0.444), (-0.7, -1.117, -0.4485), (-0.7, -1.15, -0.4366), (-0.7, -1.164, -0.4266), (-1.0, -0.5784, -0.45), (-0.9, -1.2, -0.35), (-0.7464, -1.2, -0.2), (-0.7759, -1.2, -0.1368), (-0.7064, -1.2, -0.2571), (-0.7939, -1.2, -0.06946), (-0.8, -1.2, 0.0), (-0.9, -1.2, 0.35), (-0.7939, -1.2, 0.06946), (-0.7759, -1.2, 0.1368), (-0.7064, -1.2, 0.2571), (-0.7464, -1.2, 0.2), (0.2186, -0.5263, 0.4646), (0.226, -0.5168, 0.4713), (0.2455, -0.4989, 0.4894), (0.2521, -0.4945, 0.4956), (0.2618, -0.4892, 0.5049), (0.2673, -0.4867, 0.5102), (0.2792, -0.4825, 0.5218), (0.2834, -0.4814, 0.5258), (0.2986, -0.4788, 0.5408), (0.2692, -0.4859, 0.512), (0.2547, -0.4929, 0.4981), (0.2286, -0.5138, 0.4737), (0.2381, -0.5046, 0.4825), (0.2408, -0.5024, 0.485), (0.2158, -0.5307, 0.4621), (0.2173, -0.5283, 0.4635), (0.2049, -0.5544, 0.4529), (0.2026, -0.5628, 0.4512), (0.2012, -0.5698, 0.4504), (0.2059, -0.5515, 0.4537), (0.2081, -0.5458, 0.4555), (0.2106, -0.5401, 0.4576), (0.2007, -0.5741, 0.4501), (0.2012, -0.5698, -0.4504), (0.2018, -0.5664, -0.4507), (0.2028, -0.5619, -0.4514), (0.2048, -0.5547, -0.4528), (0.2059, -0.5515, -0.4537), (0.2114, -0.5385, -0.4583), (0.2081, -0.5458, -0.4555), (0.226, -0.5168, -0.4712), (0.2191, -0.5256, -0.4651), (0.2173, -0.5283, -0.4635), (0.2158, -0.5307, -0.4621), (0.2281, -0.5143, -0.4732), (0.2381, -0.5046, -0.4825), (0.2408, -0.5024, -0.485), (0.2521, -0.4945, -0.4956), (0.2547, -0.493, -0.4981), (0.2573, -0.4915, -0.5006), (0.2834, -0.4814, -0.5258), (0.2792, -0.4825, -0.5218), (0.2752, -0.4837, -0.5179), (0.2692, -0.4859, -0.512), (0.2673, -0.4867, -0.5102), (0.2986, -0.4788, -0.5408), (0.2049, -0.5612, -0.3327), (0.2012, -0.5764, 0.3334), (0.2049, -0.5612, 0.3327), (0.2109, -0.5467, 0.332), (0.2191, -0.5333, 0.3314), (0.2293, -0.5214, 0.3308), (0.2412, -0.5112, 0.3303), (0.2546, -0.503, 0.3299), (0.2691, -0.497, 0.3296), (0.2844, -0.4934, -0.3295), (0.2546, -0.503, -0.3299), (0.2691, -0.497, -0.3296), (0.2412, -0.5112, -0.3303), (0.2293, -0.5214, -0.3308), (0.2191, -0.5333, -0.3314), (0.2109, -0.5467, -0.332), (0.2012, -0.5764, -0.3334), (0.2546, -0.51, 0.11), (0.2412, -0.5182, 0.1101), (0.2293, -0.5284, 0.1103), (0.2191, -0.5403, 0.1105), (0.2109, -0.5537, 0.1107), (0.2049, -0.5682, 0.1109), (0.2012, -0.5835, 0.1112), (0.2691, -0.504, -0.1099), (0.2546, -0.51, -0.11), (0.2412, -0.5182, -0.1101), (0.2293, -0.5284, -0.1103), (0.2191, -0.5403, -0.1105), (0.2109, -0.5537, -0.1107), (0.2049, -0.5682, -0.1109), (0.2012, -0.5835, -0.1112), (0.2844, -0.4934, 0.3295), (0.2844, -0.5004, 0.1099), (0.2844, -0.5004, -0.1099), (0.2691, -0.504, 0.1099), (-1.002, -0.5681, -0.4505), (-1.003, -0.5628, -0.4512), (-1.013, -0.5347, -0.46), (-1.016, -0.5307, -0.4621), (-1.036, -0.5067, -0.4803), (-1.038, -0.5046, -0.4825), (-1.079, -0.4825, -0.5218), (-1.067, -0.4867, -0.5102), (-1.066, -0.4873, -0.5088), (-1.083, -0.4814, -0.5258), (-1.099, -0.4788, -0.5408), (-1.041, -0.5024, -0.485), (-1.046, -0.4989, -0.4894), (-1.05, -0.4958, -0.4937), (-1.052, -0.4945, -0.4956), (-1.062, -0.4892, -0.5049), (-1.019, -0.5263, -0.4646), (-1.023, -0.5198, -0.469), (-1.026, -0.5168, -0.4713), (-1.029, -0.5138, -0.4737), (-1.017, -0.5283, -0.4635), (-1.006, -0.5515, -0.4537), (-1.008, -0.5458, -0.4555), (-1.011, -0.5401, -0.4576), (-1.001, -0.5741, -0.4501), (-1.002, -0.5681, 0.4505), (-1.008, -0.5458, 0.4555), (-1.006, -0.5515, 0.4537), (-1.005, -0.5547, 0.4528), (-1.003, -0.5619, 0.4514), (-1.011, -0.5385, 0.4583), (-1.013, -0.5348, 0.46), (-1.026, -0.5168, 0.4712), (-1.023, -0.5198, 0.469), (-1.017, -0.5283, 0.4635), (-1.016, -0.5307, 0.4621), (-1.028, -0.5143, 0.4732), (-1.036, -0.5067, 0.4803), (-1.052, -0.4945, 0.4956), (-1.05, -0.4957, 0.4938), (-1.041, -0.5024, 0.485), (-1.038, -0.5046, 0.4825), (-1.057, -0.4915, 0.5006), (-1.066, -0.4873, 0.5088), (-1.083, -0.4816, 0.5251), (-1.079, -0.4825, 0.5218), (-1.075, -0.4837, 0.5179), (-1.067, -0.4867, 0.5102), (-1.099, -0.4788, 0.5408), (-1.013, -0.5421, 0.3318), (-1.023, -0.5278, 0.3311), (-1.036, -0.5155, 0.3305), (-1.05, -0.5055, 0.3301), (-1.066, -0.4982, 0.3297), (-1.002, -0.5747, -0.3333), (-1.006, -0.5579, -0.3325), (-1.013, -0.5421, -0.3318), (-1.023, -0.5278, -0.3311), (-1.036, -0.5155, -0.3305), (-1.05, -0.5055, -0.3301), (-1.066, -0.4982, -0.3297), (-1.083, -0.4937, -0.3295), (-1.083, -0.4937, 0.3295), (-1.006, -0.5579, 0.3325), (-1.002, -0.5747, 0.3333), (-1.05, -0.5125, -0.1101), (-1.036, -0.5225, -0.1102), (-1.023, -0.5348, -0.1104), (-1.013, -0.5491, -0.1106), (-1.006, -0.5649, -0.1109), (-1.002, -0.5818, -0.1112), (-1.066, -0.5052, 0.1099), (-1.05, -0.5125, 0.1101), (-1.036, -0.5225, 0.1102), (-1.023, -0.5348, 0.1104), (-1.013, -0.5491, 0.1106), (-1.006, -0.5649, 0.1109), (-1.002, -0.5818, 0.1112), (-1.083, -0.5006, -0.1099), (-1.083, -0.5006, 0.1099), (-1.066, -0.5052, -0.1099), (-0.9174, -1.198, 0.3674), (-0.9342, -1.194, 0.3842), (-0.95, -1.187, 0.4), (-0.9643, -1.177, 0.4143), (-0.9766, -1.164, 0.4266), (-0.9819, -1.157, 0.4319), (-0.9866, -1.15, 0.4366), (-0.9906, -1.142, 0.4406), (-0.994, -1.134, 0.444), (-0.9966, -1.126, 0.4466), (-0.9985, -1.117, 0.4485), (-0.9996, -1.109, 0.4496), (-0.9174, -1.198, -0.3674), (-0.9342, -1.194, -0.3842), (-0.95, -1.187, -0.4), (-0.9643, -1.177, -0.4143), (-0.9766, -1.164, -0.4266), (-0.9819, -1.157, -0.4319), (-0.9866, -1.15, -0.4366), (-0.9906, -1.142, -0.4406), (-0.994, -1.134, -0.444), (-0.9966, -1.126, -0.4466), (-0.9996, -1.109, -0.4496), (-0.9985, -1.117, -0.4485), (0.1174, -1.198, -0.3674), (0.1342, -1.194, -0.3842), (0.15, -1.187, -0.4), (0.1643, -1.177, -0.4143), (0.1766, -1.164, -0.4266), (0.1819, -1.157, -0.4319), (0.1866, -1.15, -0.4366), (0.1906, -1.142, -0.4406), (0.194, -1.134, -0.444), (0.1966, -1.126, -0.4466), (0.1985, -1.117, -0.4485), (0.1996, -1.109, -0.4496), (0.1174, -1.198, 0.3674), (0.1342, -1.194, 0.3842), (0.15, -1.187, 0.4), (0.1643, -1.177, 0.4143), (0.1766, -1.164, 0.4266), (0.1866, -1.15, 0.4366), (0.1819, -1.157, 0.4319), (0.1906, -1.142, 0.4406), (0.194, -1.134, 0.444), (0.1966, -1.126, 0.4466), (0.1985, -1.117, 0.4485), (0.1996, -1.109, 0.4496)], [], [(0, 1, 2), (3, 4, 5), (6, 7, 8), (8, 7, 9), (8, 9, 10), (10, 11, 8), (8, 11, 12), (8, 12, 13), (13, 14, 8), (8, 14, 15), (8, 15, 16), (16, 15, 17), (17, 15, 18), (17, 18, 19), (19, 18, 20), (20, 18, 21), (20, 21, 22), (21, 23, 22), (22, 23, 24), (22, 24, 25), (25, 24, 26), (25, 26, 27), (28, 29, 30), (30, 29, 31), (28, 32, 29), (29, 32, 33), (29, 33, 34), (35, 36, 37), (37, 38, 35), (35, 38, 39), (35, 39, 40), (40, 39, 41), (40, 41, 8), (8, 41, 42), (8, 42, 43), (43, 44, 8), (8, 44, 45), (8, 45, 46), (46, 47, 8), (8, 47, 48), (8, 48, 49), (49, 50, 8), (8, 50, 51), (8, 51, 6), (51, 52, 6), (6, 52, 53), (6, 53, 54), (55, 56, 57), (57, 56, 29), (54, 58, 6), (6, 58, 31), (6, 31, 59), (59, 31, 29), (59, 29, 60), (60, 29, 56), (61, 62, 63), (64, 65, 66), (66, 67, 68), (67, 69, 68), (68, 69, 70), (68, 70, 71), (71, 70, 72), (71, 72, 73), (74, 75, 76), (76, 75, 71), (76, 71, 77), (77, 71, 73), (62, 78, 63), (63, 78, 79), (63, 79, 80), (80, 81, 63), (63, 81, 82), (63, 82, 83), (83, 84, 63), (63, 84, 85), (63, 85, 86), (86, 85, 87), (86, 87, 88), (87, 89, 88), (88, 89, 90), (88, 90, 91), (91, 90, 92), (91, 92, 93), (94, 95, 96), (96, 95, 93), (96, 93, 97), (97, 93, 92), (98, 99, 68), (68, 99, 100), (68, 100, 101), (5, 4, 68), (68, 4, 102), (68, 102, 98), (101, 103, 68), (68, 103, 104), (68, 104, 66), (66, 104, 105), (66, 105, 64), (106, 107, 108), (108, 107, 109), (106, 110, 107), (107, 110, 111), (107, 111, 112), (112, 111, 113), (112, 113, 114), (114, 113, 115), (114, 115, 116), (116, 115, 117), (116, 117, 118), (118, 117, 119), (118, 119, 120), (120, 119, 63), (119, 121, 63), (63, 121, 122), (63, 122, 123), (123, 124, 63), (63, 124, 125), (63, 125, 126), (65, 61, 66), (66, 61, 63), (66, 63, 127), (127, 63, 126), (27, 128, 25), (25, 128, 129), (25, 129, 130), (130, 129, 131), (131, 129, 132), (131, 132, 133), (133, 132, 134), (134, 132, 135), (134, 135, 136), (135, 137, 136), (136, 137, 138), (136, 138, 139), (139, 138, 140), (139, 140, 141), (141, 140, 142), (141, 142, 143), (143, 142, 144), (143, 144, 145), (145, 144, 146), (146, 144, 147), (146, 147, 148), (148, 147, 149), (148, 149, 150), (150, 149, 151), (151, 149, 152), (151, 152, 153), (153, 152, 154), (153, 154, 155), (155, 154, 156), (156, 154, 157), (156, 157, 158), (158, 157, 159), (158, 159, 160), (160, 159, 161), (160, 161, 162), (162, 161, 163), (162, 163, 164), (163, 165, 164), (164, 165, 166), (164, 166, 167), (167, 166, 168), (167, 168, 169), (169, 168, 109), (169, 109, 170), (170, 109, 107), (171, 172, 173), (173, 172, 174), (174, 172, 175), (174, 175, 176), (176, 175, 177), (177, 175, 178), (177, 178, 179), (179, 178, 180), (180, 178, 181), (180, 181, 182), (182, 181, 183), (182, 183, 184), (184, 183, 185), (184, 185, 186), (186, 185, 187), (187, 185, 188), (187, 188, 189), (190, 191, 192), (192, 191, 193), (190, 194, 191), (191, 194, 195), (191, 195, 196), (188, 197, 189), (189, 197, 198), (189, 198, 199), (199, 198, 200), (199, 200, 201), (201, 200, 202), (200, 203, 202), (202, 203, 204), (202, 204, 205), (204, 206, 205), (205, 206, 207), (205, 207, 208), (209, 210, 211), (207, 212, 208), (208, 212, 213), (208, 213, 211), (211, 213, 214), (211, 214, 209), (210, 215, 211), (211, 215, 216), (211, 216, 217), (217, 218, 211), (211, 218, 219), (211, 219, 220), (220, 221, 222), (222, 221, 223), (222, 223, 224), (225, 226, 227), (227, 226, 191), (224, 228, 222), (222, 228, 193), (222, 193, 229), (229, 193, 191), (229, 191, 230), (230, 191, 226), (231, 232, 233), (234, 235, 236), (236, 237, 238), (237, 239, 238), (238, 239, 240), (238, 240, 241), (241, 240, 242), (241, 242, 243), (244, 245, 246), (246, 245, 241), (246, 241, 247), (247, 241, 243), (232, 248, 233), (233, 248, 249), (233, 249, 250), (250, 251, 233), (233, 251, 252), (233, 252, 253), (253, 254, 233), (233, 254, 255), (233, 255, 256), (256, 255, 257), (256, 257, 258), (257, 259, 258), (258, 259, 260), (258, 260, 261), (261, 260, 262), (261, 262, 263), (264, 265, 266), (266, 265, 263), (266, 263, 267), (267, 263, 262), (268, 269, 238), (238, 269, 270), (238, 270, 271), (2, 1, 238), (238, 1, 272), (238, 272, 268), (271, 273, 238), (238, 273, 274), (238, 274, 236), (236, 274, 275), (236, 275, 234), (276, 277, 278), (279, 280, 211), (220, 222, 211), (211, 222, 281), (211, 281, 279), (280, 282, 211), (211, 282, 283), (211, 283, 284), (276, 278, 285), (286, 287, 288), (284, 289, 211), (211, 289, 286), (211, 286, 290), (290, 286, 288), (285, 278, 291), (291, 278, 292), (291, 292, 293), (293, 292, 294), (293, 294, 287), (287, 294, 295), (287, 295, 288), (277, 296, 278), (278, 296, 297), (278, 297, 298), (298, 297, 299), (299, 297, 300), (300, 297, 301), (300, 301, 302), (302, 301, 303), (302, 303, 304), (303, 305, 304), (304, 305, 306), (304, 306, 307), (307, 306, 308), (307, 308, 309), (309, 308, 310), (309, 310, 311), (311, 310, 312), (311, 312, 313), (313, 312, 314), (314, 312, 315), (314, 315, 316), (316, 315, 317), (316, 317, 318), (318, 317, 319), (319, 317, 320), (319, 320, 321), (321, 320, 322), (321, 322, 323), (323, 322, 324), (324, 322, 325), (324, 325, 326), (326, 325, 327), (326, 327, 328), (328, 327, 329), (328, 329, 330), (330, 329, 331), (330, 331, 332), (331, 333, 332), (332, 333, 334), (332, 334, 335), (335, 334, 336), (335, 336, 337), (337, 336, 338), (339, 340, 338), (338, 340, 341), (338, 341, 337), (339, 342, 340), (340, 342, 343), (340, 343, 344), (344, 343, 345), (344, 345, 346), (346, 345, 347), (346, 347, 348), (348, 347, 349), (348, 349, 350), (350, 349, 351), (350, 351, 352), (352, 351, 353), (352, 353, 354), (354, 353, 233), (353, 355, 233), (233, 355, 356), (233, 356, 357), (357, 358, 233), (233, 358, 359), (233, 359, 360), (235, 231, 236), (236, 231, 233), (236, 233, 361), (361, 233, 360), (264, 362, 265), (265, 362, 363), (265, 363, 364), (364, 363, 365), (364, 365, 366), (366, 365, 367), (367, 365, 368), (367, 368, 369), (369, 368, 370), (369, 370, 371), (371, 370, 372), (371, 372, 373), (373, 372, 374), (373, 374, 375), (375, 374, 376), (376, 374, 377), (376, 377, 378), (378, 377, 379), (379, 377, 380), (379, 380, 381), (381, 380, 382), (381, 382, 383), (383, 382, 384), (383, 384, 385), (385, 384, 386), (386, 384, 387), (386, 387, 388), (387, 389, 388), (388, 389, 390), (388, 390, 391), (391, 390, 392), (391, 392, 36), (36, 392, 393), (36, 393, 37), (94, 394, 95), (95, 394, 395), (95, 395, 396), (396, 395, 397), (173, 398, 171), (171, 398, 399), (171, 399, 400), (400, 399, 401), (400, 401, 397), (397, 401, 402), (397, 402, 396), (403, 404, 405), (405, 404, 406), (405, 406, 407), (407, 408, 405), (405, 408, 409), (405, 409, 410), (410, 411, 405), (405, 411, 412), (405, 412, 413), (413, 245, 405), (405, 245, 244), (405, 244, 227), (227, 244, 414), (227, 414, 225), (413, 415, 245), (245, 415, 416), (245, 416, 417), (417, 418, 245), (245, 418, 419), (245, 419, 420), (420, 421, 245), (245, 421, 422), (245, 422, 423), (196, 424, 191), (191, 424, 425), (191, 425, 426), (426, 425, 427), (426, 427, 428), (428, 429, 426), (426, 429, 430), (426, 430, 431), (431, 430, 432), (431, 432, 433), (433, 432, 434), (433, 434, 435), (435, 434, 436), (435, 436, 437), (437, 436, 438), (437, 438, 439), (439, 438, 440), (439, 440, 441), (441, 440, 442), (441, 442, 5), (5, 442, 443), (5, 443, 3), (444, 445, 446), (446, 445, 447), (446, 447, 448), (448, 449, 446), (446, 449, 450), (446, 450, 451), (451, 452, 446), (446, 452, 453), (446, 453, 454), (454, 75, 446), (446, 75, 74), (446, 74, 57), (57, 74, 455), (57, 455, 55), (454, 456, 75), (75, 456, 457), (75, 457, 458), (458, 459, 75), (75, 459, 460), (75, 460, 461), (461, 462, 75), (75, 462, 463), (75, 463, 464), (34, 465, 29), (29, 465, 466), (29, 466, 467), (467, 466, 468), (467, 468, 469), (469, 470, 467), (467, 470, 471), (467, 471, 472), (472, 471, 473), (472, 473, 474), (474, 473, 475), (474, 475, 476), (476, 475, 477), (476, 477, 478), (478, 477, 479), (478, 479, 480), (480, 479, 481), (480, 481, 482), (482, 481, 483), (482, 483, 2), (2, 483, 484), (2, 484, 0), (485, 486, 487), (488, 489, 490), (490, 491, 488), (488, 491, 492), (488, 492, 493), (492, 494, 493), (493, 494, 495), (493, 495, 496), (496, 495, 497), (496, 497, 498), (498, 497, 499), (498, 499, 500), (500, 499, 501), (501, 499, 502), (501, 502, 503), (503, 502, 504), (503, 504, 505), (505, 506, 503), (503, 506, 507), (503, 507, 508), (509, 510, 511), (511, 510, 512), (511, 512, 513), (511, 514, 509), (509, 514, 515), (509, 515, 516), (516, 515, 517), (516, 517, 518), (517, 519, 518), (518, 519, 520), (518, 520, 521), (521, 520, 522), (521, 522, 523), (523, 522, 524), (524, 522, 525), (524, 525, 526), (526, 525, 527), (526, 527, 528), (528, 527, 529), (529, 527, 530), (529, 530, 531), (531, 530, 532), (531, 532, 533), (533, 532, 534), (534, 532, 535), (534, 535, 536), (536, 535, 537), (536, 537, 538), (538, 537, 539), (539, 537, 540), (539, 540, 541), (540, 542, 541), (541, 542, 543), (541, 543, 544), (544, 543, 545), (544, 545, 546), (546, 545, 547), (546, 547, 548), (548, 547, 489), (548, 489, 549), (549, 489, 488), (550, 551, 552), (550, 552, 553), (551, 554, 552), (552, 554, 555), (552, 555, 556), (556, 557, 552), (552, 557, 558), (552, 558, 559), (559, 558, 560), (560, 558, 561), (561, 558, 562), (561, 562, 563), (563, 562, 564), (563, 564, 565), (565, 564, 566), (565, 566, 567), (566, 568, 567), (567, 568, 569), (567, 569, 570), (512, 571, 513), (513, 571, 567), (513, 567, 572), (572, 567, 570), (573, 574, 575), (487, 486, 576), (486, 577, 576), (576, 577, 578), (576, 578, 579), (579, 578, 580), (579, 580, 581), (580, 582, 581), (581, 582, 583), (581, 583, 584), (584, 583, 585), (584, 585, 552), (552, 585, 586), (586, 587, 552), (552, 587, 588), (552, 588, 589), (589, 590, 552), (552, 590, 591), (552, 591, 592), (592, 593, 552), (552, 593, 594), (552, 594, 595), (595, 596, 552), (552, 596, 597), (552, 597, 575), (575, 597, 598), (575, 598, 573), (574, 599, 575), (575, 599, 600), (575, 600, 601), (602, 603, 604), (604, 603, 575), (604, 575, 605), (605, 575, 601), (508, 606, 503), (503, 606, 607), (503, 607, 608), (608, 607, 609), (608, 609, 610), (610, 611, 608), (608, 611, 612), (608, 612, 613), (613, 614, 608), (608, 614, 615), (608, 615, 575), (575, 615, 616), (575, 616, 617), (617, 618, 575), (575, 618, 619), (575, 619, 620), (620, 621, 575), (575, 621, 622), (575, 622, 552), (552, 622, 623), (552, 623, 553), (624, 625, 608), (624, 608, 626), (625, 627, 608), (608, 627, 628), (608, 628, 629), (630, 503, 631), (631, 503, 608), (631, 608, 632), (632, 608, 629), (630, 633, 503), (503, 633, 634), (503, 634, 635), (635, 636, 503), (503, 636, 637), (503, 637, 638), (638, 639, 503), (503, 639, 640), (503, 640, 641), (641, 642, 503), (503, 642, 643), (503, 643, 644), (644, 643, 645), (644, 645, 646), (645, 647, 646), (646, 647, 648), (646, 648, 649), (648, 650, 649), (649, 650, 651), (649, 651, 652), (652, 651, 653), (652, 653, 654), (655, 656, 657), (657, 656, 658), (657, 658, 659), (659, 658, 660), (659, 660, 661), (485, 487, 662), (662, 487, 663), (662, 663, 664), (664, 663, 665), (664, 665, 666), (666, 665, 667), (666, 667, 668), (668, 667, 669), (668, 669, 670), (670, 669, 671), (670, 671, 655), (655, 671, 672), (655, 672, 656), (673, 674, 675), (675, 674, 676), (675, 676, 677), (676, 678, 677), (677, 678, 679), (677, 679, 680), (680, 681, 677), (677, 681, 682), (677, 682, 683), (683, 684, 677), (677, 684, 685), (677, 685, 686), (686, 687, 677), (677, 687, 688), (677, 688, 689), (689, 688, 690), (689, 690, 691), (691, 692, 689), (689, 692, 693), (689, 693, 694), (694, 695, 689), (689, 695, 696), (689, 696, 697), (698, 699, 700), (701, 689, 702), (702, 689, 698), (702, 698, 703), (703, 698, 700), (701, 704, 689), (689, 704, 705), (689, 705, 706), (707, 708, 698), (709, 710, 698), (698, 710, 711), (698, 711, 707), (708, 712, 698), (698, 712, 713), (698, 713, 714), (714, 715, 698), (698, 715, 716), (698, 716, 717), (716, 718, 717), (717, 718, 719), (717, 719, 720), (720, 721, 717), (717, 721, 722), (717, 722, 723), (723, 724, 717), (717, 724, 725), (717, 725, 726), (726, 727, 717), (717, 727, 728), (717, 728, 729), (729, 728, 730), (729, 730, 731), (730, 732, 731), (731, 732, 733), (731, 733, 734), (733, 735, 734), (734, 735, 736), (734, 736, 737), (737, 736, 738), (737, 738, 739), (739, 738, 740), (739, 740, 741), (741, 740, 742), (741, 742, 743), (743, 742, 744), (743, 744, 745), (745, 744, 746), (745, 746, 747), (747, 746, 661), (747, 661, 748), (748, 661, 660), (749, 750, 751), (749, 751, 752), (752, 751, 753), (752, 753, 754), (754, 755, 752), (752, 755, 756), (752, 756, 698), (698, 756, 757), (698, 757, 709), (758, 759, 760), (758, 760, 749), (749, 760, 761), (749, 761, 750), (602, 762, 603), (603, 762, 763), (603, 763, 758), (758, 763, 764), (758, 764, 759), (765, 766, 767), (767, 766, 768), (768, 766, 769), (768, 769, 770), (770, 769, 771), (770, 771, 772), (772, 771, 773), (772, 773, 774), (774, 773, 775), (774, 775, 776), (776, 775, 777), (776, 777, 673), (673, 777, 778), (673, 778, 674), (767, 779, 765), (765, 779, 780), (765, 780, 781), (781, 780, 782), (781, 782, 783), (783, 782, 784), (783, 784, 785), (653, 786, 654), (654, 786, 787), (654, 787, 788), (788, 787, 789), (788, 789, 790), (790, 789, 791), (790, 791, 792), (792, 791, 793), (792, 793, 794), (794, 793, 795), (794, 795, 796), (796, 795, 797), (796, 797, 798), (798, 797, 785), (798, 785, 799), (799, 785, 784), (800, 801, 802), (803, 804, 805), (805, 804, 806), (805, 806, 608), (608, 806, 807), (608, 807, 626), (800, 802, 805), (805, 802, 808), (805, 808, 803), (809, 810, 800), (800, 810, 811), (800, 811, 801), (697, 812, 689), (689, 812, 813), (689, 813, 814), (814, 813, 815), (814, 815, 816), (816, 817, 814), (814, 817, 818), (814, 818, 809), (809, 818, 819), (809, 819, 810), (820, 821, 822), (822, 821, 823), (822, 823, 824), (824, 823, 825), (824, 825, 826), (826, 825, 827), (826, 827, 828), (829, 717, 830), (830, 717, 831), (830, 831, 820), (820, 831, 832), (820, 832, 821), (829, 833, 717), (717, 833, 834), (717, 834, 835), (835, 836, 717), (717, 836, 837), (717, 837, 838), (838, 839, 717), (717, 839, 840), (717, 840, 698), (698, 840, 841), (698, 841, 699), (842, 843, 844), (842, 844, 845), (845, 844, 846), (845, 846, 847), (846, 848, 847), (847, 848, 849), (847, 849, 850), (850, 849, 851), (850, 851, 852), (851, 853, 852), (852, 853, 854), (852, 854, 855), (855, 854, 856), (855, 856, 857), (857, 856, 858), (858, 856, 859), (858, 859, 860), (860, 859, 861), (860, 861, 862), (862, 861, 863), (863, 861, 864), (863, 864, 865), (865, 864, 866), (865, 866, 867), (867, 866, 868), (868, 866, 869), (868, 869, 870), (870, 869, 871), (870, 871, 872), (872, 871, 873), (873, 871, 874), (873, 874, 875), (874, 876, 875), (875, 876, 877), (875, 877, 878), (878, 877, 879), (878, 879, 880), (881, 882, 827), (827, 882, 883), (827, 883, 828), (879, 884, 880), (880, 884, 885), (880, 885, 886), (886, 885, 882), (886, 882, 887), (887, 882, 881), (888, 889, 677), (888, 677, 890), (706, 891, 689), (689, 891, 892), (689, 892, 677), (677, 892, 893), (677, 893, 890), (889, 894, 677), (677, 894, 895), (677, 895, 896), (897, 898, 899), (896, 900, 677), (677, 900, 901), (677, 901, 902), (902, 901, 903), (897, 899, 904), (904, 899, 905), (904, 905, 906), (906, 905, 907), (906, 907, 908), (908, 907, 909), (908, 909, 903), (903, 909, 910), (903, 910, 902), (842, 911, 843), (843, 911, 899), (843, 899, 912), (912, 899, 898), (913, 914, 403), (915, 916, 403), (403, 916, 917), (403, 917, 918), (227, 919, 405), (405, 919, 920), (405, 920, 403), (403, 920, 921), (403, 921, 915), (922, 923, 924), (924, 923, 925), (924, 925, 926), (918, 927, 403), (403, 927, 928), (403, 928, 913), (913, 928, 924), (913, 924, 929), (929, 924, 930), (926, 931, 924), (924, 931, 932), (924, 932, 930), (933, 934, 444), (57, 935, 446), (446, 935, 936), (446, 936, 444), (444, 936, 937), (444, 937, 938), (938, 939, 444), (444, 939, 940), (444, 940, 941), (941, 942, 444), (444, 942, 943), (444, 943, 933), (933, 943, 944), (933, 944, 945), (946, 947, 948), (945, 949, 933), (933, 949, 950), (933, 950, 951), (946, 948, 950), (950, 948, 952), (950, 952, 951), (672, 176, 656), (656, 176, 177), (656, 177, 658), (669, 398, 671), (671, 398, 173), (671, 173, 672), (672, 173, 174), (672, 174, 176), (584, 120, 581), (581, 120, 63), (63, 86, 581), (581, 86, 88), (581, 88, 579), (579, 88, 91), (579, 91, 576), (576, 91, 93), (576, 93, 487), (487, 93, 95), (487, 95, 663), (663, 95, 396), (663, 396, 665), (665, 396, 402), (665, 402, 667), (667, 402, 401), (667, 401, 669), (669, 401, 399), (669, 399, 398), (584, 552, 120), (120, 552, 559), (120, 559, 118), (118, 559, 560), (118, 560, 116), (116, 560, 561), (116, 561, 114), (114, 561, 563), (114, 563, 112), (112, 563, 565), (112, 565, 107), (107, 565, 567), (107, 567, 170), (170, 567, 571), (170, 571, 169), (169, 571, 512), (169, 512, 167), (167, 512, 510), (167, 510, 164), (164, 510, 509), (164, 509, 162), (162, 509, 516), (162, 516, 160), (160, 516, 518), (160, 518, 158), (158, 518, 521), (158, 521, 156), (156, 521, 523), (156, 523, 155), (155, 523, 524), (155, 524, 153), (153, 524, 526), (153, 526, 151), (151, 526, 528), (151, 528, 150), (150, 528, 529), (150, 529, 148), (148, 529, 531), (148, 531, 146), (146, 531, 533), (146, 533, 145), (533, 534, 145), (145, 534, 536), (145, 536, 143), (143, 536, 538), (143, 538, 141), (141, 538, 539), (141, 539, 139), (139, 539, 541), (139, 541, 136), (136, 541, 544), (136, 544, 134), (134, 544, 546), (134, 546, 133), (133, 546, 548), (133, 548, 131), (131, 548, 549), (131, 549, 130), (130, 549, 488), (130, 488, 25), (25, 488, 493), (25, 493, 22), (22, 493, 496), (22, 496, 20), (20, 496, 498), (20, 498, 19), (19, 498, 500), (19, 500, 17), (17, 500, 501), (17, 501, 16), (501, 503, 16), (16, 503, 644), (16, 644, 8), (8, 644, 646), (8, 646, 40), (40, 646, 35), (35, 646, 649), (35, 649, 36), (36, 649, 652), (36, 652, 391), (391, 652, 654), (391, 654, 388), (388, 654, 788), (388, 788, 386), (386, 788, 790), (386, 790, 385), (385, 790, 792), (385, 792, 383), (383, 792, 381), (381, 792, 794), (381, 794, 379), (379, 794, 796), (379, 796, 378), (378, 796, 376), (376, 796, 798), (376, 798, 375), (375, 798, 799), (375, 799, 373), (373, 799, 784), (373, 784, 371), (371, 784, 782), (371, 782, 369), (369, 782, 780), (369, 780, 367), (367, 780, 779), (367, 779, 366), (366, 779, 767), (366, 767, 364), (364, 767, 768), (364, 768, 265), (677, 352, 675), (675, 352, 354), (768, 770, 265), (265, 770, 772), (265, 772, 263), (263, 772, 774), (263, 774, 261), (261, 774, 776), (261, 776, 258), (258, 776, 673), (258, 673, 256), (256, 673, 675), (256, 675, 233), (233, 675, 354), (677, 902, 352), (352, 902, 910), (352, 910, 350), (350, 910, 909), (350, 909, 348), (348, 909, 907), (348, 907, 346), (346, 907, 905), (346, 905, 344), (344, 905, 899), (344, 899, 340), (340, 899, 341), (341, 899, 911), (341, 911, 337), (337, 911, 842), (337, 842, 335), (335, 842, 845), (335, 845, 332), (332, 845, 847), (332, 847, 330), (330, 847, 850), (330, 850, 328), (328, 850, 852), (328, 852, 326), (326, 852, 855), (326, 855, 324), (324, 855, 857), (324, 857, 323), (323, 857, 858), (323, 858, 321), (321, 858, 860), (321, 860, 319), (319, 860, 862), (319, 862, 318), (318, 862, 863), (318, 863, 316), (316, 863, 865), (316, 865, 314), (865, 867, 314), (314, 867, 868), (314, 868, 313), (313, 868, 870), (313, 870, 311), (311, 870, 872), (311, 872, 309), (309, 872, 873), (309, 873, 307), (307, 873, 875), (307, 875, 304), (304, 875, 878), (304, 878, 302), (302, 878, 880), (302, 880, 300), (300, 880, 886), (300, 886, 299), (299, 886, 887), (299, 887, 298), (298, 887, 881), (298, 881, 278), (881, 827, 278), (278, 827, 825), (278, 825, 292), (292, 825, 823), (292, 823, 294), (294, 823, 821), (294, 821, 295), (295, 821, 832), (295, 832, 288), (832, 831, 288), (288, 831, 717), (288, 717, 290), (290, 717, 729), (177, 179, 658), (658, 179, 180), (658, 180, 660), (660, 180, 182), (660, 182, 748), (748, 182, 184), (748, 184, 747), (747, 184, 186), (747, 186, 745), (745, 186, 187), (745, 187, 743), (743, 187, 189), (743, 189, 741), (741, 189, 199), (741, 199, 739), (739, 199, 201), (739, 201, 737), (737, 201, 202), (737, 202, 734), (734, 202, 205), (734, 205, 731), (731, 205, 208), (731, 208, 729), (729, 208, 211), (729, 211, 290), (805, 608, 953), (689, 814, 954), (954, 814, 809), (954, 809, 953), (953, 809, 800), (953, 800, 805), (689, 954, 698), (698, 954, 955), (752, 698, 955), (575, 603, 956), (956, 603, 758), (956, 758, 955), (955, 758, 749), (955, 749, 752), (575, 956, 608), (608, 956, 953), (957, 958, 959), (960, 961, 962), (962, 961, 963), (964, 965, 966), (966, 965, 967), (968, 969, 959), (963, 970, 962), (962, 970, 971), (962, 971, 972), (967, 973, 966), (966, 973, 974), (966, 974, 975), (969, 976, 959), (959, 976, 977), (959, 977, 957), (972, 978, 962), (962, 978, 979), (962, 979, 966), (966, 979, 980), (966, 980, 964), (975, 981, 966), (966, 981, 982), (966, 982, 959), (959, 982, 983), (959, 983, 968), (958, 984, 959), (959, 984, 985), (959, 985, 986), (987, 988, 986), (985, 989, 986), (986, 989, 990), (986, 990, 991), (991, 992, 986), (986, 992, 993), (986, 993, 987), (988, 994, 986), (986, 994, 995), (986, 995, 962), (962, 995, 996), (962, 996, 960), (986, 962, 997), (986, 997, 998), (998, 997, 999), (998, 999, 1000), (1000, 999, 1001), (1000, 1001, 1002), (1002, 1001, 1003), (1002, 1003, 1004), (1004, 1003, 1005), (1004, 1005, 1006), (1007, 1008, 1009), (1006, 1005, 1009), (1009, 1005, 1010), (1009, 1010, 1007), (1008, 1007, 1011), (1011, 1007, 1012), (1011, 1012, 1013), (1013, 1012, 1014), (1013, 1014, 1015), (1015, 1014, 1016), (1015, 1016, 1017), (1016, 1018, 1017), (1017, 1018, 1019), (1017, 1019, 1020), (1020, 1019, 953), (1020, 953, 956), (959, 986, 998), (959, 998, 1021), (1021, 998, 1000), (1021, 1000, 1022), (1022, 1000, 1002), (1022, 1002, 1023), (1023, 1002, 1004), (1023, 1004, 1024), (1024, 1004, 1006), (1024, 1006, 1025), (1025, 1006, 1026), (1026, 1006, 1009), (1026, 1009, 1027), (1027, 1009, 1008), (1027, 1008, 1028), (1028, 1008, 1011), (1028, 1011, 1029), (1029, 1011, 1013), (1029, 1013, 1030), (1030, 1013, 1015), (1030, 1015, 1031), (1015, 1017, 1031), (1031, 1017, 1020), (1031, 1020, 1032), (1032, 1020, 956), (1032, 956, 955), (954, 953, 1033), (1033, 953, 1019), (1033, 1019, 1034), (1019, 1018, 1034), (1034, 1018, 1016), (1034, 1016, 1035), (1035, 1016, 1014), (1035, 1014, 1036), (1036, 1014, 1037), (1037, 1014, 1012), (1037, 1012, 1038), (1012, 1007, 1038), (1038, 1007, 1010), (1038, 1010, 1039), (1039, 1010, 1040), (1010, 1005, 1040), (1040, 1005, 1003), (1040, 1003, 1041), (1041, 1003, 1001), (1041, 1001, 1042), (1042, 1001, 999), (1042, 999, 1043), (1043, 999, 997), (1043, 997, 1044), (1044, 997, 962), (1044, 962, 966), (1025, 1041, 1024), (1024, 1041, 1042), (1024, 1042, 1023), (1023, 1042, 1043), (1023, 1043, 1022), (1022, 1043, 1044), (1022, 1044, 1021), (1021, 1044, 966), (1021, 966, 959), (955, 954, 1032), (1032, 954, 1033), (1032, 1033, 1031), (1031, 1033, 1034), (1031, 1034, 1030), (1030, 1034, 1035), (1030, 1035, 1029), (1029, 1035, 1036), (1029, 1036, 1028), (1028, 1036, 1037), (1028, 1037, 1027), (1027, 1037, 1038), (1027, 1038, 1026), (1026, 1038, 1039), (1026, 1039, 1025), (1025, 1039, 1040), (1025, 1040, 1041), (1045, 1046, 1047), (1048, 1049, 1050), (1050, 1049, 1051), (1050, 1051, 1047), (1047, 1051, 1052), (1047, 1052, 1045), (1050, 924, 1048), (1048, 924, 928), (1048, 928, 1053), (1054, 71, 75), (464, 1055, 1056), (1057, 1058, 464), (464, 1058, 1059), (464, 1059, 1060), (1060, 1061, 464), (464, 1061, 1062), (464, 1062, 75), (75, 1062, 1063), (75, 1063, 1054), (1064, 1056, 1065), (1065, 1056, 1066), (1064, 1067, 1056), (1056, 1067, 1068), (1056, 1068, 464), (464, 1068, 1069), (464, 1069, 1057), (1066, 1070, 1065), (1065, 1070, 1071), (1065, 1071, 1072), (1072, 1071, 1073), (1068, 1047, 1069), (1069, 1047, 1046), (1069, 1046, 1074), (1075, 1076, 1077), (1077, 1078, 1075), (1075, 1078, 1079), (1075, 1079, 1080), (1080, 1079, 1081), (1080, 1081, 1082), (914, 913, 1083), (1083, 913, 1080), (1083, 1080, 1084), (1084, 1080, 1082), (1056, 1055, 1075), (1075, 1055, 1085), (1075, 1085, 1076), (1086, 1087, 1088), (1089, 1090, 1091), (1091, 1090, 1092), (1091, 1092, 1088), (1088, 1092, 1093), (1088, 1093, 1086), (1091, 944, 1089), (1089, 944, 943), (1089, 943, 1094), (1095, 241, 245), (1096, 1097, 423), (1097, 1098, 423), (423, 1098, 1099), (423, 1099, 1100), (423, 1101, 1102), (1100, 1103, 423), (423, 1103, 1104), (423, 1104, 245), (245, 1104, 1105), (245, 1105, 1095), (1096, 423, 1106), (1106, 423, 1102), (1106, 1102, 1107), (1107, 1108, 1106), (1106, 1108, 1109), (1106, 1109, 1110), (1111, 1112, 1113), (1113, 1112, 1106), (1113, 1106, 1114), (1114, 1106, 1110), (1106, 1088, 1096), (1096, 1088, 1087), (1096, 1087, 1115), (1116, 1117, 1118), (1102, 1101, 1116), (1116, 1101, 1119), (1116, 1119, 1117), (1118, 1120, 1116), (1116, 1120, 1121), (1116, 1121, 1122), (1122, 1121, 1123), (1122, 1123, 1124), (934, 933, 1125), (1125, 933, 1122), (1125, 1122, 1126), (1126, 1122, 1124), (444, 934, 1125), (403, 914, 1083), (993, 992, 464), (977, 976, 404), (969, 407, 976), (976, 407, 406), (976, 406, 404), (968, 983, 411), (411, 410, 968), (968, 410, 409), (968, 409, 969), (969, 409, 408), (969, 408, 407), (981, 415, 982), (982, 415, 413), (982, 413, 983), (983, 413, 412), (983, 412, 411), (975, 417, 981), (981, 417, 416), (981, 416, 415), (974, 419, 975), (975, 419, 418), (975, 418, 417), (973, 421, 974), (974, 421, 420), (974, 420, 419), (967, 423, 973), (973, 423, 422), (973, 422, 421), (970, 963, 445), (961, 448, 963), (963, 448, 447), (963, 447, 445), (960, 996, 452), (452, 451, 960), (960, 451, 450), (960, 450, 961), (961, 450, 449), (961, 449, 448), (994, 456, 995), (995, 456, 454), (995, 454, 996), (996, 454, 453), (996, 453, 452), (988, 458, 994), (994, 458, 457), (994, 457, 456), (987, 460, 988), (988, 460, 459), (988, 459, 458), (464, 463, 993), (993, 463, 462), (993, 462, 987), (987, 462, 461), (987, 461, 460), (1055, 464, 1085), (1085, 464, 992), (1085, 992, 1076), (1076, 992, 991), (1076, 991, 1077), (1077, 991, 990), (1077, 990, 1078), (1078, 990, 989), (1078, 989, 1079), (1079, 989, 985), (1079, 985, 1081), (1081, 985, 984), (1081, 984, 1082), (1082, 984, 958), (1082, 958, 1084), (1084, 958, 957), (1084, 957, 1083), (1083, 957, 977), (1083, 977, 403), (403, 977, 404), (1101, 423, 1119), (1119, 423, 967), (1119, 967, 1117), (1117, 967, 965), (1117, 965, 1118), (1118, 965, 964), (1118, 964, 1120), (1120, 964, 980), (1120, 980, 1121), (1121, 980, 979), (1121, 979, 1123), (1123, 979, 978), (1123, 978, 1124), (1124, 978, 972), (1124, 972, 1126), (1126, 972, 971), (1126, 971, 1125), (1125, 971, 970), (1125, 970, 444), (444, 970, 445), (1127, 1128, 1060), (1129, 1130, 1062), (1131, 1132, 1063), (1133, 1134, 1054), (1135, 68, 71), (1054, 1134, 71), (71, 1134, 1135), (1063, 1132, 1054), (1054, 1132, 1136), (1054, 1136, 1133), (1062, 1130, 1063), (1063, 1130, 1137), (1063, 1137, 1131), (1060, 1128, 1061), (1128, 1138, 1061), (1061, 1138, 1139), (1061, 1139, 1062), (1062, 1139, 1140), (1062, 1140, 1129), (1059, 1141, 1060), (1060, 1141, 1142), (1060, 1142, 1127), (1143, 1058, 1144), (1144, 1058, 1057), (1144, 1057, 1145), (1143, 1146, 1058), (1058, 1146, 1147), (1058, 1147, 1059), (1059, 1147, 1148), (1059, 1148, 1141), (1069, 1074, 1057), (1057, 1074, 1149), (1057, 1149, 1145), (1053, 928, 1150), (1150, 928, 927), (1150, 927, 1151), (1151, 927, 1152), (1152, 927, 1153), (1153, 927, 918), (1153, 918, 1154), (917, 1155, 918), (918, 1155, 1156), (918, 1156, 1154), (1157, 1158, 916), (916, 1158, 1159), (916, 1159, 917), (917, 1159, 1160), (917, 1160, 1155), (1157, 916, 1161), (1161, 916, 915), (1161, 915, 1162), (1162, 915, 1163), (1163, 915, 921), (1163, 921, 1164), (1164, 921, 1165), (1165, 921, 920), (1165, 920, 1166), (919, 1167, 1168), (1168, 1169, 919), (919, 1169, 1170), (919, 1170, 920), (920, 1170, 1171), (920, 1171, 1166), (227, 191, 919), (919, 191, 1172), (919, 1172, 1167), (1152, 1153, 1173), (1172, 191, 426), (1046, 1045, 1074), (1074, 1045, 1174), (1074, 1174, 1149), (1149, 1174, 1145), (1145, 1174, 1144), (1144, 1174, 1175), (1144, 1175, 1143), (1143, 1175, 1146), (1146, 1175, 1176), (1146, 1176, 1147), (1127, 1142, 1177), (1177, 1142, 1141), (1177, 1141, 1176), (1176, 1141, 1148), (1176, 1148, 1147), (1127, 1177, 1128), (1128, 1177, 1178), (1128, 1178, 1138), (1138, 1178, 1139), (1139, 1178, 1179), (1139, 1179, 1140), (1129, 1180, 1130), (1130, 1180, 1137), (1133, 1136, 1181), (1181, 1136, 1132), (1181, 1132, 1131), (426, 431, 1182), (1172, 426, 1167), (1167, 426, 1182), (1167, 1182, 1168), (1183, 1165, 1184), (1184, 1165, 1166), (1166, 1171, 1184), (1184, 1171, 1170), (1184, 1170, 1182), (1182, 1170, 1169), (1182, 1169, 1168), (1185, 1186, 1161), (1161, 1162, 1185), (1185, 1162, 1163), (1185, 1163, 1183), (1183, 1163, 1164), (1183, 1164, 1165), (1160, 1187, 1155), (1155, 1187, 1188), (1155, 1188, 1156), (1160, 1159, 1187), (1187, 1159, 1158), (1187, 1158, 1186), (1186, 1158, 1157), (1186, 1157, 1161), (1173, 1153, 1188), (1188, 1153, 1154), (1188, 1154, 1156), (1189, 1049, 1048), (1048, 1053, 1189), (1189, 1053, 1150), (1189, 1150, 1173), (1173, 1150, 1151), (1173, 1151, 1152), (1190, 1179, 1191), (1191, 1179, 1178), (1191, 1178, 1192), (1192, 1178, 1177), (1192, 1177, 1193), (1193, 1177, 1176), (1193, 1176, 1194), (1194, 1176, 1175), (1194, 1175, 1195), (1195, 1175, 1174), (1195, 1174, 1196), (1196, 1174, 1045), (1196, 1045, 1052), (1197, 1190, 1198), (1198, 1190, 1191), (1198, 1191, 1199), (1199, 1191, 1192), (1199, 1192, 1200), (1200, 1192, 1193), (1200, 1193, 1201), (1201, 1193, 1194), (1201, 1194, 1202), (1202, 1194, 1195), (1202, 1195, 1203), (1203, 1195, 1196), (1203, 1196, 1204), (1204, 1196, 1052), (1204, 1052, 1051), (1182, 1197, 1184), (1184, 1197, 1198), (1184, 1198, 1183), (1183, 1198, 1199), (1183, 1199, 1185), (1185, 1199, 1200), (1185, 1200, 1186), (1186, 1200, 1201), (1186, 1201, 1187), (1187, 1201, 1202), (1187, 1202, 1188), (1188, 1202, 1203), (1188, 1203, 1173), (1173, 1203, 1204), (1173, 1204, 1189), (1189, 1204, 1051), (1189, 1051, 1049), (1134, 1133, 1205), (1205, 1133, 1181), (1205, 1181, 1206), (433, 435, 1207), (1207, 435, 1206), (1207, 1206, 1208), (1208, 1206, 1181), (1208, 1181, 1180), (1180, 1181, 1131), (1180, 1131, 1137), (68, 1135, 5), (5, 1135, 1134), (5, 1134, 441), (441, 1134, 1205), (441, 1205, 439), (439, 1205, 1206), (439, 1206, 437), (437, 1206, 435), (431, 433, 1182), (1182, 433, 1207), (1182, 1207, 1197), (1197, 1207, 1208), (1197, 1208, 1190), (1190, 1208, 1180), (1190, 1180, 1179), (1179, 1180, 1129), (1179, 1129, 1140), (1209, 1210, 1097), (1211, 1212, 1099), (1213, 1214, 1103), (1215, 1095, 1216), (1216, 1095, 1105), (1216, 1105, 1217), (1215, 1218, 1095), (1095, 1218, 241), (241, 1218, 1219), (241, 1219, 238), (1103, 1214, 1104), (1104, 1214, 1220), (1104, 1220, 1221), (1221, 1222, 1104), (1104, 1222, 1223), (1104, 1223, 1105), (1105, 1223, 1224), (1105, 1224, 1217), (1225, 1226, 1100), (1100, 1226, 1227), (1100, 1227, 1103), (1103, 1227, 1228), (1103, 1228, 1213), (1099, 1212, 1100), (1100, 1212, 1229), (1100, 1229, 1225), (1097, 1210, 1098), (1210, 1230, 1098), (1098, 1230, 1231), (1098, 1231, 1099), (1099, 1231, 1232), (1099, 1232, 1211), (1096, 1115, 1097), (1097, 1115, 1233), (1097, 1233, 1209), (1094, 943, 1234), (1234, 943, 942), (1235, 1236, 941), (941, 1236, 1237), (941, 1237, 942), (942, 1237, 1238), (942, 1238, 1234), (1235, 941, 1239), (1239, 941, 940), (1239, 940, 1240), (1241, 1242, 939), (939, 1242, 1243), (939, 1243, 940), (940, 1243, 1244), (940, 1244, 1240), (1241, 939, 1245), (1245, 939, 938), (1245, 938, 1246), (1247, 1248, 937), (937, 1248, 1249), (937, 1249, 938), (938, 1249, 1250), (938, 1250, 1246), (1247, 937, 1251), (1251, 937, 936), (1251, 936, 1252), (1253, 1254, 935), (935, 1254, 1255), (935, 1255, 936), (936, 1255, 1256), (936, 1256, 1252), (57, 29, 935), (935, 29, 1257), (935, 1257, 1253), (1239, 1240, 1258), (1243, 1242, 1259), (1245, 1246, 1260), (1249, 1248, 1261), (1251, 1252, 1262), (1087, 1086, 1115), (1115, 1086, 1263), (1115, 1263, 1233), (1233, 1263, 1209), (1209, 1263, 1210), (1210, 1263, 1264), (1210, 1264, 1230), (1230, 1264, 1231), (1231, 1264, 1265), (1231, 1265, 1232), (1225, 1229, 1266), (1266, 1229, 1212), (1266, 1212, 1265), (1265, 1212, 1211), (1265, 1211, 1232), (1213, 1228, 1267), (1267, 1228, 1227), (1267, 1227, 1266), (1266, 1227, 1226), (1266, 1226, 1225), (1222, 1221, 1268), (1268, 1221, 1220), (1268, 1220, 1214), (1216, 1217, 1269), (1269, 1217, 1224), (1269, 1224, 1223), (1270, 1218, 1215), (2, 238, 1219), (467, 472, 1271), (1262, 1252, 1271), (1271, 1252, 1256), (1271, 1256, 1255), (1255, 1254, 1271), (1271, 1254, 1253), (1271, 1253, 467), (467, 1253, 1257), (467, 1257, 29), (1261, 1248, 1262), (1262, 1248, 1247), (1262, 1247, 1251), (1260, 1246, 1261), (1261, 1246, 1250), (1261, 1250, 1249), (1259, 1242, 1260), (1260, 1242, 1241), (1260, 1241, 1245), (1258, 1240, 1259), (1259, 1240, 1244), (1259, 1244, 1243), (1238, 1237, 1272), (1272, 1237, 1236), (1272, 1236, 1258), (1258, 1236, 1235), (1258, 1235, 1239), (1273, 1090, 1089), (1089, 1094, 1273), (1273, 1094, 1234), (1273, 1234, 1272), (1272, 1234, 1238), (1274, 1267, 1275), (1275, 1267, 1266), (1275, 1266, 1276), (1276, 1266, 1265), (1276, 1265, 1277), (1277, 1265, 1264), (1277, 1264, 1278), (1278, 1264, 1263), (1278, 1263, 1279), (1279, 1263, 1086), (1279, 1086, 1093), (1280, 1274, 1281), (1281, 1274, 1275), (1281, 1275, 1282), (1282, 1275, 1276), (1282, 1276, 1283), (1283, 1276, 1277), (1283, 1277, 1284), (1284, 1277, 1278), (1284, 1278, 1285), (1285, 1278, 1279), (1285, 1279, 1286), (1286, 1279, 1093), (1286, 1093, 1092), (1271, 1280, 1262), (1262, 1280, 1281), (1262, 1281, 1261), (1261, 1281, 1282), (1261, 1282, 1260), (1260, 1282, 1283), (1260, 1283, 1259), (1259, 1283, 1284), (1259, 1284, 1258), (1258, 1284, 1285), (1258, 1285, 1272), (1272, 1285, 1286), (1272, 1286, 1273), (1273, 1286, 1092), (1273, 1092, 1090), (1215, 1216, 1270), (1270, 1216, 1269), (1270, 1269, 1287), (474, 476, 1288), (1288, 476, 1287), (1288, 1287, 1289), (1289, 1287, 1269), (1289, 1269, 1268), (1268, 1269, 1223), (1268, 1223, 1222), (1219, 1218, 2), (2, 1218, 482), (482, 1218, 1270), (482, 1270, 480), (480, 1270, 1287), (480, 1287, 478), (478, 1287, 476), (472, 474, 1271), (1271, 474, 1288), (1271, 1288, 1280), (1280, 1288, 1289), (1280, 1289, 1274), (1274, 1289, 1268), (1274, 1268, 1267), (1267, 1268, 1214), (1267, 1214, 1213), (1122, 933, 951), (1122, 951, 1290), (1290, 951, 952), (1290, 952, 1291), (1291, 952, 948), (1291, 948, 1292), (1292, 948, 947), (1292, 947, 1293), (1293, 947, 946), (1293, 946, 1294), (1294, 946, 1295), (1295, 946, 950), (1295, 950, 1296), (1296, 950, 1297), (1297, 950, 949), (1297, 949, 1298), (1298, 949, 1299), (1299, 949, 945), (1299, 945, 1300), (1300, 945, 1301), (1301, 945, 944), (1301, 944, 1091), (1116, 1122, 1290), (1116, 1290, 1302), (1302, 1290, 1291), (1302, 1291, 1303), (1303, 1291, 1292), (1303, 1292, 1304), (1304, 1292, 1293), (1304, 1293, 1305), (1305, 1293, 1294), (1305, 1294, 1306), (1306, 1294, 1307), (1307, 1294, 1295), (1307, 1295, 1308), (1308, 1295, 1296), (1308, 1296, 1309), (1309, 1296, 1297), (1309, 1297, 1310), (1300, 1311, 1299), (1299, 1311, 1310), (1299, 1310, 1298), (1298, 1310, 1297), (1091, 1088, 1301), (1301, 1088, 1312), (1301, 1312, 1300), (1300, 1312, 1313), (1300, 1313, 1311), (1088, 1106, 1312), (1312, 1106, 1112), (1111, 1311, 1112), (1112, 1311, 1313), (1112, 1313, 1312), (1113, 1309, 1111), (1111, 1309, 1310), (1111, 1310, 1311), (1306, 1307, 1113), (1113, 1307, 1308), (1113, 1308, 1309), (1113, 1114, 1306), (1306, 1114, 1110), (1306, 1110, 1305), (1305, 1110, 1109), (1305, 1109, 1304), (1304, 1109, 1108), (1304, 1108, 1303), (1303, 1108, 1107), (1303, 1107, 1302), (1302, 1107, 1102), (1302, 1102, 1116), (1080, 913, 929), (1080, 929, 1314), (1314, 929, 930), (1314, 930, 1315), (1315, 930, 932), (1315, 932, 1316), (1316, 932, 931), (1316, 931, 1317), (1317, 931, 926), (1317, 926, 1318), (1318, 926, 1319), (1319, 926, 925), (1319, 925, 1320), (1320, 925, 1321), (1321, 925, 923), (1321, 923, 1322), (1322, 923, 1323), (1323, 923, 922), (1323, 922, 1324), (1324, 922, 1325), (1325, 922, 924), (1325, 924, 1050), (1075, 1080, 1314), (1075, 1314, 1326), (1326, 1314, 1315), (1326, 1315, 1327), (1327, 1315, 1316), (1327, 1316, 1328), (1328, 1316, 1317), (1328, 1317, 1329), (1329, 1317, 1318), (1329, 1318, 1330), (1320, 1331, 1332), (1330, 1318, 1332), (1332, 1318, 1319), (1332, 1319, 1320), (1331, 1320, 1333), (1333, 1320, 1321), (1333, 1321, 1334), (1334, 1321, 1322), (1334, 1322, 1335), (1335, 1322, 1323), (1335, 1323, 1336), (1323, 1324, 1336), (1336, 1324, 1325), (1336, 1325, 1337), (1337, 1325, 1050), (1337, 1050, 1047), (1047, 1068, 1337), (1337, 1068, 1067), (1064, 1335, 1067), (1067, 1335, 1336), (1067, 1336, 1337), (1065, 1333, 1064), (1064, 1333, 1334), (1064, 1334, 1335), (1330, 1332, 1065), (1065, 1332, 1331), (1065, 1331, 1333), (1065, 1072, 1330), (1330, 1072, 1073), (1330, 1073, 1329), (1329, 1073, 1071), (1329, 1071, 1328), (1328, 1071, 1070), (1328, 1070, 1327), (1327, 1070, 1066), (1327, 1066, 1326), (1326, 1066, 1056), (1326, 1056, 1075), (834, 284, 283), (834, 283, 835), (835, 283, 282), (835, 282, 836), (836, 282, 280), (836, 280, 837), (837, 280, 279), (837, 279, 838), (838, 279, 281), (838, 281, 839), (839, 281, 222), (839, 222, 840), (840, 222, 229), (840, 229, 841), (229, 230, 841), (841, 230, 226), (841, 226, 699), (699, 226, 225), (699, 225, 700), (700, 225, 414), (700, 414, 703), (703, 414, 244), (703, 244, 702), (702, 244, 246), (702, 246, 701), (701, 246, 247), (701, 247, 704), (704, 247, 243), (704, 243, 705), (705, 243, 242), (705, 242, 706), (706, 242, 240), (706, 240, 891), (891, 240, 239), (891, 239, 892), (892, 239, 237), (892, 237, 893), (893, 237, 236), (893, 236, 890), (890, 236, 361), (890, 361, 888), (888, 361, 360), (888, 360, 889), (889, 360, 359), (889, 359, 894), (894, 359, 358), (894, 358, 895), (895, 358, 357), (895, 357, 896), (896, 357, 356), (896, 356, 900), (900, 356, 355), (900, 355, 901), (901, 355, 353), (901, 353, 903), (903, 353, 351), (903, 351, 908), (908, 351, 349), (908, 349, 906), (906, 349, 347), (906, 347, 904), (904, 347, 345), (904, 345, 897), (897, 345, 343), (897, 343, 898), (898, 343, 342), (898, 342, 912), (912, 342, 339), (912, 339, 843), (843, 339, 338), (843, 338, 844), (844, 338, 336), (844, 336, 846), (846, 336, 334), (846, 334, 848), (848, 334, 333), (848, 333, 849), (849, 333, 331), (849, 331, 851), (851, 331, 329), (851, 329, 853), (853, 329, 327), (853, 327, 854), (854, 327, 325), (854, 325, 856), (856, 325, 322), (856, 322, 859), (859, 322, 320), (859, 320, 861), (861, 320, 317), (861, 317, 864), (864, 317, 315), (864, 315, 866), (866, 315, 312), (866, 312, 869), (869, 312, 310), (869, 310, 871), (871, 310, 308), (871, 308, 874), (874, 308, 876), (876, 308, 306), (876, 306, 877), (877, 306, 305), (877, 305, 879), (879, 305, 303), (879, 303, 884), (884, 303, 301), (884, 301, 885), (885, 301, 297), (885, 297, 882), (834, 833, 284), (284, 833, 829), (284, 829, 289), (289, 829, 830), (289, 830, 286), (286, 830, 820), (286, 820, 287), (287, 820, 822), (287, 822, 293), (293, 822, 824), (293, 824, 291), (291, 824, 826), (291, 826, 285), (285, 826, 828), (285, 828, 276), (276, 828, 883), (276, 883, 277), (277, 883, 882), (277, 882, 296), (296, 882, 297), (813, 812, 272), (687, 232, 231), (687, 231, 688), (688, 231, 235), (688, 235, 690), (690, 235, 234), (690, 234, 691), (691, 234, 275), (691, 275, 692), (692, 275, 274), (692, 274, 693), (693, 274, 273), (693, 273, 271), (272, 812, 268), (268, 812, 697), (268, 697, 269), (269, 697, 696), (269, 696, 270), (270, 696, 695), (270, 695, 271), (271, 695, 694), (271, 694, 693), (813, 272, 815), (815, 272, 1), (815, 1, 816), (1, 0, 816), (816, 0, 484), (816, 484, 817), (817, 484, 483), (817, 483, 818), (818, 483, 481), (818, 481, 819), (819, 481, 479), (819, 479, 810), (810, 479, 477), (810, 477, 811), (811, 477, 475), (811, 475, 801), (801, 475, 473), (801, 473, 802), (802, 473, 471), (802, 471, 808), (808, 471, 470), (808, 470, 803), (803, 470, 469), (803, 469, 804), (469, 468, 804), (804, 468, 466), (804, 466, 806), (806, 466, 465), (806, 465, 807), (807, 465, 34), (807, 34, 626), (626, 34, 33), (626, 33, 624), (624, 33, 32), (624, 32, 625), (625, 32, 28), (625, 28, 627), (627, 28, 30), (627, 30, 628), (628, 30, 31), (628, 31, 629), (629, 31, 58), (629, 58, 632), (632, 58, 54), (632, 54, 631), (631, 54, 53), (631, 53, 630), (630, 53, 52), (630, 52, 633), (633, 52, 51), (633, 51, 634), (634, 51, 635), (635, 51, 50), (635, 50, 636), (636, 50, 49), (636, 49, 637), (637, 49, 48), (637, 48, 638), (638, 48, 47), (638, 47, 639), (639, 47, 46), (639, 46, 640), (640, 46, 45), (640, 45, 641), (641, 45, 44), (641, 44, 642), (642, 44, 43), (642, 43, 643), (643, 43, 42), (643, 42, 645), (645, 42, 41), (645, 41, 647), (647, 41, 39), (647, 39, 648), (648, 39, 38), (648, 38, 650), (650, 38, 37), (650, 37, 651), (651, 37, 393), (651, 393, 653), (653, 393, 392), (653, 392, 786), (786, 392, 390), (786, 390, 787), (787, 390, 389), (787, 389, 789), (389, 387, 789), (789, 387, 384), (789, 384, 791), (791, 384, 382), (791, 382, 793), (793, 382, 795), (795, 382, 380), (795, 380, 797), (380, 377, 797), (797, 377, 374), (797, 374, 785), (785, 374, 372), (785, 372, 783), (783, 372, 781), (781, 372, 370), (781, 370, 765), (370, 368, 765), (765, 368, 365), (765, 365, 766), (766, 365, 363), (766, 363, 769), (363, 362, 769), (769, 362, 264), (769, 264, 771), (771, 264, 266), (771, 266, 773), (773, 266, 267), (773, 267, 775), (775, 267, 262), (775, 262, 777), (777, 262, 260), (777, 260, 778), (778, 260, 259), (778, 259, 674), (674, 259, 257), (674, 257, 676), (676, 257, 255), (676, 255, 678), (678, 255, 254), (678, 254, 679), (679, 254, 253), (679, 253, 680), (680, 253, 252), (680, 252, 681), (681, 252, 251), (681, 251, 682), (682, 251, 250), (682, 250, 683), (683, 250, 249), (683, 249, 684), (684, 249, 248), (684, 248, 685), (685, 248, 232), (685, 232, 686), (686, 232, 687), (595, 62, 61), (595, 61, 596), (596, 61, 65), (596, 65, 597), (597, 65, 64), (597, 64, 598), (598, 64, 105), (598, 105, 573), (573, 105, 104), (573, 104, 574), (104, 103, 574), (574, 103, 101), (574, 101, 599), (599, 101, 600), (600, 101, 100), (600, 100, 601), (601, 100, 99), (601, 99, 605), (605, 99, 98), (605, 98, 604), (604, 98, 102), (604, 102, 602), (602, 102, 4), (602, 4, 762), (436, 760, 438), (438, 760, 759), (438, 759, 440), (440, 759, 764), (440, 764, 442), (442, 764, 763), (442, 763, 443), (443, 763, 762), (443, 762, 3), (3, 762, 4), (428, 756, 755), (428, 755, 429), (429, 755, 754), (429, 754, 430), (430, 754, 753), (430, 753, 432), (432, 753, 751), (432, 751, 434), (434, 751, 750), (434, 750, 436), (436, 750, 761), (436, 761, 760), (428, 427, 756), (756, 427, 425), (756, 425, 757), (757, 425, 424), (757, 424, 709), (709, 424, 196), (709, 196, 710), (710, 196, 195), (710, 195, 711), (711, 195, 194), (711, 194, 707), (707, 194, 190), (707, 190, 708), (708, 190, 192), (708, 192, 712), (712, 192, 193), (712, 193, 713), (713, 193, 228), (713, 228, 714), (714, 228, 224), (714, 224, 715), (715, 224, 223), (715, 223, 716), (716, 223, 221), (716, 221, 718), (718, 221, 220), (718, 220, 719), (719, 220, 720), (720, 220, 219), (720, 219, 721), (721, 219, 218), (721, 218, 722), (722, 218, 217), (722, 217, 723), (723, 217, 216), (723, 216, 724), (724, 216, 215), (724, 215, 725), (725, 215, 210), (725, 210, 726), (726, 210, 209), (726, 209, 727), (727, 209, 214), (727, 214, 728), (728, 214, 213), (728, 213, 730), (730, 213, 212), (730, 212, 732), (732, 212, 207), (732, 207, 733), (733, 207, 206), (733, 206, 735), (735, 206, 204), (735, 204, 736), (736, 204, 203), (736, 203, 738), (738, 203, 200), (738, 200, 740), (740, 200, 198), (740, 198, 742), (742, 198, 197), (742, 197, 744), (197, 188, 744), (744, 188, 185), (744, 185, 746), (746, 185, 183), (746, 183, 661), (661, 183, 659), (659, 183, 181), (659, 181, 657), (181, 178, 657), (657, 178, 175), (657, 175, 655), (655, 175, 172), (655, 172, 670), (670, 172, 171), (670, 171, 668), (668, 171, 400), (668, 400, 666), (666, 400, 397), (666, 397, 664), (664, 397, 395), (664, 395, 662), (96, 485, 94), (94, 485, 662), (94, 662, 394), (394, 662, 395), (595, 594, 62), (62, 594, 593), (62, 593, 78), (78, 593, 592), (78, 592, 79), (79, 592, 591), (79, 591, 80), (80, 591, 590), (80, 590, 81), (81, 590, 589), (81, 589, 82), (82, 589, 588), (82, 588, 83), (83, 588, 587), (83, 587, 84), (84, 587, 586), (84, 586, 85), (85, 586, 585), (85, 585, 87), (87, 585, 583), (87, 583, 89), (89, 583, 582), (89, 582, 90), (90, 582, 580), (90, 580, 92), (92, 580, 578), (92, 578, 97), (97, 578, 577), (97, 577, 96), (96, 577, 486), (96, 486, 485), (506, 13, 12), (506, 12, 507), (507, 12, 11), (507, 11, 508), (508, 11, 10), (508, 10, 606), (606, 10, 9), (606, 9, 607), (607, 9, 7), (607, 7, 609), (609, 7, 6), (609, 6, 610), (610, 6, 59), (610, 59, 611), (59, 60, 611), (611, 60, 56), (611, 56, 612), (612, 56, 55), (612, 55, 613), (613, 55, 455), (613, 455, 614), (614, 455, 74), (614, 74, 615), (615, 74, 76), (615, 76, 616), (616, 76, 77), (616, 77, 617), (617, 77, 73), (617, 73, 618), (618, 73, 72), (618, 72, 619), (619, 72, 70), (619, 70, 620), (620, 70, 69), (620, 69, 621), (621, 69, 67), (621, 67, 622), (622, 67, 66), (622, 66, 623), (623, 66, 127), (623, 127, 553), (553, 127, 126), (553, 126, 550), (550, 126, 125), (550, 125, 551), (551, 125, 124), (551, 124, 554), (554, 124, 123), (554, 123, 555), (555, 123, 122), (555, 122, 556), (556, 122, 121), (556, 121, 557), (557, 121, 119), (557, 119, 558), (558, 119, 117), (558, 117, 562), (562, 117, 115), (562, 115, 564), (564, 115, 113), (564, 113, 566), (566, 113, 111), (566, 111, 568), (568, 111, 110), (568, 110, 569), (569, 110, 106), (569, 106, 570), (570, 106, 108), (570, 108, 572), (572, 108, 109), (572, 109, 513), (513, 109, 168), (513, 168, 511), (511, 168, 166), (511, 166, 514), (514, 166, 165), (514, 165, 515), (515, 165, 163), (515, 163, 517), (517, 163, 161), (517, 161, 519), (519, 161, 159), (519, 159, 520), (520, 159, 157), (520, 157, 522), (522, 157, 154), (522, 154, 525), (525, 154, 152), (525, 152, 527), (527, 152, 149), (527, 149, 530), (530, 149, 147), (530, 147, 532), (532, 147, 144), (532, 144, 535), (535, 144, 142), (535, 142, 537), (537, 142, 140), (537, 140, 540), (540, 140, 542), (542, 140, 138), (542, 138, 543), (543, 138, 137), (543, 137, 545), (545, 137, 135), (545, 135, 547), (547, 135, 132), (547, 132, 489), (489, 132, 129), (489, 129, 490), (506, 505, 13), (13, 505, 504), (13, 504, 14), (14, 504, 502), (14, 502, 15), (15, 502, 499), (15, 499, 18), (18, 499, 497), (18, 497, 21), (21, 497, 495), (21, 495, 23), (23, 495, 494), (23, 494, 24), (24, 494, 492), (24, 492, 26), (26, 492, 491), (26, 491, 27), (27, 491, 490), (27, 490, 128), (128, 490, 129)])
me_continuum_segment.polygons.foreach_set('use_smooth', [True] * 2692)
me_continuum_segment.materials.append(mat_material_001)
me_continuum_segment.update()

# ---- objects
ob_light = bpy.data.objects.new('Light', light_light)
ob_camera = bpy.data.objects.new('Camera', cam_camera)
ob_continuum_segment = bpy.data.objects.new('continuum_segment', me_continuum_segment)

# ---- transforms, parenting, visibility, modifiers, constraints
ob_light.location = (4.076, 1.005, 5.904)
ob_light.rotation_euler = (0.6503, 0.05522, 1.866)
ob_light.lock_rotations_4d = False
ob_light.empty_display_type = 'ARROWS'
ob_light.color = (0.0, 0.0, 0.0, 0.0)
ob_light.lineart.crease_threshold = 0.0
ob_camera.location = (7.359, -6.926, 4.958)
ob_camera.rotation_euler = (1.109, 0.0, 0.8149)
ob_camera.lock_rotations_4d = False
ob_camera.empty_display_type = 'ARROWS'
ob_camera.color = (0.0, 0.0, 0.0, 0.0)
ob_camera.display_type = 'WIRE'
ob_camera.lineart.crease_threshold = 0.0
ob_continuum_segment.location = (0.51, -0.4, 0.0)
ob_continuum_segment.rotation_euler = (0.0, -0.0, -1.571)

# ---- collection membership
col_collection.objects.link(ob_light)
col_collection.objects.link(ob_camera)
col_collection.objects.link(ob_continuum_segment)

# ---- scene / render settings (as saved in the file)
scene.camera = ob_camera
scene.frame_start = 1; scene.frame_end = 250; scene.frame_set(1)
scene.render.engine = 'BLENDER_EEVEE_NEXT'
scene.cycles.sampling_pattern = 'TABULATED_SOBOL'
scene.view_settings.view_transform = 'Filmic'
bpy.context.view_layer.update()
